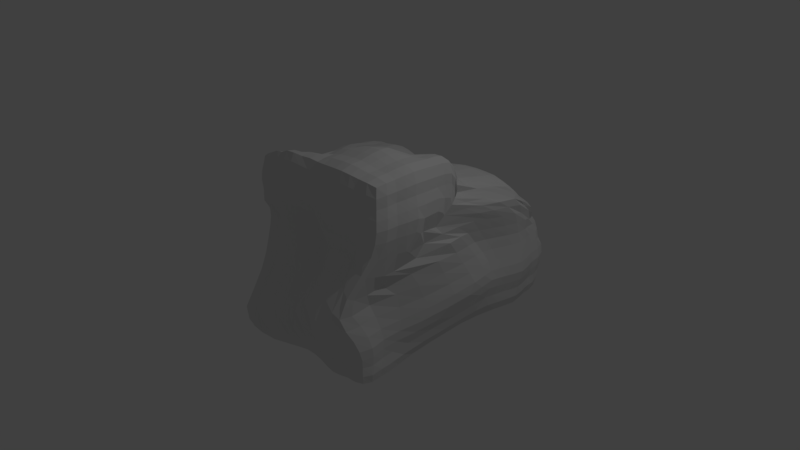 # Source: piedra3.blend  (saved by Blender 2.79.0; exported with 4.5.12 LTS)
import bpy
from mathutils import Matrix  # noqa: F401  (used for matrix-valued properties, if any)

bpy.ops.wm.read_factory_settings(use_empty=True)
scene = bpy.context.scene
scene.name = 'Scene'

# ---- collections
col_collection_1 = bpy.data.collections.new('Collection 1'); scene.collection.children.link(col_collection_1)

# ---- materials (node trees are filled in below, after node groups)
mat_material = bpy.data.materials.new('Material')
mat_material.alpha_threshold = 0.0
mat_material.use_transparent_shadow = False
mat_material.roughness = 0.5
mat_material.line_color = (0.0, 0.0, 0.0, 1.0)

# ---- material node trees

# ---- world
world_world = bpy.data.worlds.new('World'); scene.world = world_world
world_world.color = (0.05088, 0.05088, 0.05088)
world_world.use_sun_shadow = False
world_world.sun_shadow_jitter_overblur = 0.0
world_world.cycles.sampling_method = 'MANUAL'

# ---- cameras
cam_camera = bpy.data.cameras.new('Camera')
cam_camera.clip_end = 100.0
cam_camera.lens = 35.0
cam_camera.sensor_width = 32.0
cam_camera.sensor_height = 18.0
cam_camera.ortho_scale = 7.314
cam_camera.dof.focus_distance = 0.0
cam_camera.dof.aperture_fstop = 128.0

# ---- lights
light_lamp = bpy.data.lights.new('Lamp', 'POINT')
light_lamp.transmission_factor = 0.0
light_lamp.cutoff_distance = 30.0
light_lamp.energy = 100.0
light_lamp.shadow_buffer_clip_start = 1.001
light_lamp.shadow_soft_size = 0.1
light_lamp.shadow_maximum_resolution = 0.006
light_lamp.use_absolute_resolution = True

# ---- meshes
me_cube = bpy.data.meshes.new('Cube')
me_cube.from_pydata([(1.219, 1.886, -0.6889), (1.0, -1.0, -1.0), (-1.021, -1.228, -0.9215), (-0.7811, 1.886, -0.6889), (1.157, 1.151, 1.059), (1.135, -0.8708, 1.561), (-0.8125, -0.8843, 1.394), (-1.0, 1.0, 1.0), (1.103, 0.584, -0.7971), (0.2189, 1.886, -0.6889), (1.215, 1.826, 0.2905), (-0.005786, -1.052, -0.9828), (0.995, -1.206, 0.261), (-0.9568, 0.5042, -0.827), (-0.8647, -0.8766, 0.5362), (-0.8204, 1.741, 0.2598), (1.135, 0.1292, 1.561), (2.384e-07, 1.0, 1.0), (0.1345, -0.8708, 1.561), (-1.0, 1.788e-07, 1.0), (0.1265, 1.577, 0.2017), (-1.0, 2.384e-07, 0.0), (0.1345, -0.8708, 0.5614), (1.196, 0.6806, 0.3791), (0.1421, -0.1101, 1.15), (0.0001834, 0.4294, -0.8545), (0.9748, -0.3902, -1.023), (-0.2811, 1.943, -0.7451), (1.294, 1.54, 0.6756), (-0.5155, -1.195, -1.01), (1.191, -0.927, 1.061), (-0.8373, 1.386, -0.7451), (-0.9206, -0.9344, 1.033), (-1.022, 1.194, 0.5485), (1.191, -0.3708, 1.618), (-0.5, 1.056, 1.056), (-0.3591, -0.9259, 1.572), (-1.056, 0.5, 1.056), (1.275, 1.386, -0.7451), (0.7189, 1.943, -0.7451), (1.275, 1.943, -0.1889), (0.5, -1.056, -1.056), (1.048, -1.086, -0.4868), (-1.068, -0.504, -1.046), (-0.9259, -0.9541, 0.005753), (-0.8373, 1.943, -0.1889), (1.168, 0.3183, 1.251), (0.5844, 1.133, 1.086), (0.6345, -0.927, 1.618), (-1.027, -0.5907, 1.115), (-0.3514, 1.776, 0.2351), (0.6467, 1.673, 0.2002), (0.02247, 1.154, 0.5182), (0.2189, 1.99, -0.1889), (-1.168, 0.6936, 0.06247), (-0.9895, -0.646, 0.1441), (-1.144, 0.1433, -0.4534), (-1.104, 2.379e-07, 0.5), (-0.3655, -0.9744, 0.5614), (0.5929, -1.091, 0.4265), (-0.02422, -1.25, -0.2182), (0.1345, -0.9744, 1.061), (1.103, -0.3178, 0.2824), (1.32, 1.364, 0.3185), (1.322, 0.8865, -0.1889), (1.223, 0.06567, 0.991), (0.1472, -0.3963, 1.609), (0.0004869, 0.5004, 1.104), (0.697, 0.1343, 1.507), (-0.5025, -0.02258, 1.111), (-0.467, 0.4658, -0.9441), (0.467, 0.2688, -1.014), (0.2189, 1.386, -0.7925), (-0.01008, -0.4868, -1.1), (0.5297, -0.5368, -1.172), (0.7511, 1.427, -0.8622), (-0.3134, 1.427, -0.8622), (-0.5402, 0.5323, 1.173), (0.6438, 0.4297, 1.292), (0.6747, -0.4031, 1.735), (1.326, 0.946, 0.8789), (1.392, 1.419, -0.2291), (1.15, -0.1466, -0.4106), (0.6668, -1.044, 1.102), (0.5216, -1.269, -0.5086), (-0.4558, -1.15, -0.1108), (-1.068, -0.6544, 0.6676), (-1.158, -0.7219, -0.4505), (-1.007, 0.9966, -0.3747), (0.7511, 2.06, -0.2291), (0.847, 1.484, 0.6608), (-0.5306, 1.237, 0.5619), (-0.3134, 2.06, -0.2291), (-1.176, 0.5359, 0.5413), (-0.3977, -1.044, 1.102), (1.308, -0.4031, 1.102), (-0.2758, -0.4707, 1.36), (-0.535, -0.5366, -1.172), (1.01, -0.7262, -1.021), (-0.5311, 1.915, -0.717), (1.247, 1.342, 0.8671), (-0.7744, -1.248, -0.9555), (1.163, -0.8989, 1.311), (-0.8092, 1.636, -0.717), (-0.8881, -0.9033, 1.272), (-1.028, 1.028, 0.75), (1.163, -0.6208, 1.59), (-0.75, 1.028, 1.028), (-0.5936, -0.9027, 1.496), (-1.028, 0.75, 1.028), (1.231, 1.092, -0.7328), (0.4689, 1.915, -0.717), (1.242, 1.88, 0.04919), (0.2499, -1.029, -1.028), (0.9885, -1.229, -0.1712), (-1.115, -0.1115, -0.9854), (-0.8924, -0.9049, 0.2849), (-0.8092, 1.915, 0.06106), (1.178, 0.2862, 1.477), (0.2809, 1.056, 1.039), (0.3845, -0.8989, 1.59), (-1.029, -0.2598, 1.031), (-0.573, 1.783, 0.2563), (0.3769, 1.617, 0.1977), (0.01094, 1.062, 0.7539), (0.2086, 1.898, 0.04695), (-0.9704, 1.294, 0.1883), (-1.06, -0.3194, 0.02295), (-1.051, 0.3677, -0.6254), (-1.052, 2.382e-07, 0.25), (-0.6155, -0.9226, 0.5614), (0.3232, -0.9964, 0.4505), (-0.02837, -1.29, -0.67), (0.1345, -0.9226, 0.8114), (0.9865, -0.9013, 0.1814), (1.257, 1.013, 0.352), (1.259, 0.8454, -0.4534), (1.205, 0.3503, 0.6993), (0.1341, -0.624, 1.588), (0.04479, 0.2309, 1.093), (0.8842, 0.1282, 1.59), (-0.2311, -0.09847, 1.106), (-0.7185, 0.4792, -0.8879), (0.1903, 0.2608, -0.9663), (0.2189, 1.636, -0.7407), (-0.08785, -0.1341, -1.017), (1.019, 0.1088, -0.907), (-0.03113, 1.915, -0.717), (1.251, 1.675, 0.48), (-0.2603, -1.121, -0.9975), (1.133, -0.9606, 0.7442), (-0.826, 1.091, -0.7333), (-0.8989, -0.9337, 0.7545), (-0.9242, 1.466, 0.4036), (1.163, -0.1208, 1.59), (-0.25, 1.028, 1.028), (-0.1163, -0.8977, 1.567), (-1.028, 0.25, 1.028), (1.247, 1.636, -0.717), (0.9689, 1.915, -0.717), (1.247, 1.915, -0.4389), (0.75, -1.028, -1.028), (1.027, -1.027, -0.7497), (-1.042, -0.8758, -0.9865), (-0.9669, -1.143, -0.448), (-0.8092, 1.915, -0.4389), (1.127, 0.8062, 1.131), (0.903, 1.168, 1.083), (0.8845, -0.8989, 1.59), (-0.7604, -0.7426, 1.278), (-0.1009, 1.637, 0.2056), (0.9917, 1.748, 0.2478), (0.05692, 1.321, 0.3441), (0.2189, 1.938, -0.4389), (-1.079, 0.2855, 0.0107), (-0.8379, -0.7342, 0.3887), (-1.064, 0.01625, -0.2451), (-1.052, 2.084e-07, 0.75), (-0.1155, -0.9226, 0.5614), (0.8, -1.105, 0.3904), (0.1042, -0.9669, 0.2526), (0.1345, -0.9226, 1.311), (1.219, 0.3298, 0.3689), (1.268, 1.602, 0.2994), (1.268, 0.8643, 0.0684), (1.186, 0.1292, 1.311), (0.2048, -0.2718, 1.394), (1.354e-07, 0.75, 1.052), (0.48, 0.01095, 1.323), (-0.75, 8.246e-08, 1.052), (-0.2055, 0.4898, -0.8837), (0.8081, 0.42, -0.9066), (0.1736, 1.029, -0.7794), (-0.0005408, -0.7549, -1.05), (0.266, -0.5199, -1.138), (0.7528, -0.4657, -1.098), (0.493, -0.2259, -1.125), (0.5161, -0.7982, -1.115), (0.485, 1.407, -0.8273), (1.013, 1.407, -0.8036), (0.735, 1.685, -0.8036), (0.6452, 0.9491, -0.902), (-0.5754, 1.407, -0.8036), (-0.04727, 1.407, -0.8273), (-0.2973, 1.685, -0.8036), (-0.3168, 1.104, -0.8461), (-0.5201, 0.2661, 1.138), (-0.5201, 0.7942, 1.115), (-0.2701, 0.5161, 1.138), (-0.7982, 0.5161, 1.115), (0.7953, 0.3016, 1.453), (0.6025, 0.84, 1.156), (0.9893, 0.3883, 1.316), (0.2988, 0.474, 1.177), (0.6546, -0.6651, 1.676), (0.653, -0.1596, 1.667), (0.9327, -0.387, 1.676), (0.4046, -0.387, 1.7), (1.248, 0.4213, 0.9365), (1.331, 1.366, 0.764), (1.34, 1.249, 0.6321), (1.207, 0.5524, 1.054), (1.357, 1.153, -0.209), (1.334, 1.681, -0.209), (1.334, 1.403, -0.4871), (1.357, 1.403, 0.04098), (1.04, -0.6982, -0.4898), (1.311, 0.5082, -0.2493), (1.033, -0.2936, -0.7268), (1.136, -0.1372, -0.09401), (0.4007, -1.009, 1.082), (0.9288, -0.9855, 1.082), (0.6507, -1.009, 0.8315), (0.6507, -0.9855, 1.36), (0.1968, -1.394, -0.4036), (0.7853, -1.195, -0.4936), (0.515, -1.125, -0.7949), (0.4865, -1.36, -0.1218), (-0.6702, -1.002, 0.01107), (-0.2174, -1.157, -0.1126), (-0.552, -1.358, -0.6184), (-0.3816, -1.009, 0.2913), (-1.143, -0.3053, 0.533), (-0.8819, -0.7736, 0.8973), (-1.018, -0.6185, 0.4008), (-1.036, -0.6568, 0.9141), (-1.157, -0.2834, -0.5024), (-0.9416, -0.8661, -0.1933), (-1.129, -0.6436, -0.756), (-1.054, -0.6727, -0.1432), (-0.9788, 1.482, -0.2802), (-1.066, 0.6296, -0.3934), (-0.9177, 1.263, -0.5353), (-1.179, 0.7973, -0.1768), (0.485, 2.025, -0.209), (1.013, 2.001, -0.209), (0.7242, 1.98, 0.02528), (0.735, 2.001, -0.4871), (0.4437, 1.317, 0.5891), (1.109, 1.552, 0.6836), (0.7179, 1.299, 0.8705), (0.7707, 1.541, 0.4191), (-0.7642, 1.227, 0.5595), (-0.2463, 1.188, 0.5378), (-0.5161, 1.115, 0.7982), (-0.4577, 1.484, 0.3899), (-0.5754, 2.001, -0.209), (-0.04727, 2.025, -0.209), (-0.3098, 1.981, 0.02552), (-0.2973, 2.001, -0.4871), (-1.133, 0.8432, 0.5358), (-1.138, 0.2661, 0.5201), (-1.188, 0.5875, 0.2918), (-1.115, 0.5161, 0.7982), (-0.6597, -0.9855, 1.082), (-0.1316, -1.009, 1.082), (-0.3816, -1.009, 0.8315), (-0.3816, -0.9855, 1.36), (1.249, -0.6651, 1.082), (1.261, -0.1555, 1.051), (1.221, -0.5057, 0.6954), (1.249, -0.387, 1.36), (-0.2773, -0.7587, 1.482), (-0.4309, -0.29, 1.214), (-0.02881, -0.428, 1.495), (-0.7015, -0.5876, 1.215), (-0.801, -0.5229, -1.109), (-0.2733, -0.5107, -1.136), (-0.5913, -0.1682, -1.108), (-0.5225, -0.8554, -1.096), (-0.2605, -0.7956, -1.076), (-0.3398, -0.141, -1.059), (-0.8558, -0.1429, -1.048), (-0.7733, -0.2764, 1.091), (-0.0243, -0.3007, 1.314), (-0.0944, -0.7052, 1.525), (1.218, -0.1289, 1.336), (1.14, -0.1499, 0.6382), (1.164, -0.7403, 0.6985), (-0.1235, -0.9541, 1.336), (-0.1235, -0.9659, 0.8215), (-0.6487, -0.9753, 0.7895), (-1.083, 0.2581, 0.7741), (-1.1, 0.2644, 0.2619), (-1.075, 1.048, 0.3539), (-0.0392, 1.97, -0.463), (-0.05002, 1.939, 0.03605), (-0.5532, 1.97, 0.05102), (-0.1703, 1.369, 0.3571), (-0.2581, 1.083, 0.7741), (-0.7721, 1.071, 0.7741), (1.032, 1.646, 0.4635), (1.035, 1.355, 0.8829), (0.3594, 1.176, 0.8104), (0.991, 1.958, -0.463), (0.9812, 1.928, 0.03651), (0.4664, 1.939, 0.03614), (-1.105, 0.3391, -0.2331), (-0.9257, 0.9421, -0.5346), (-0.8768, 1.522, -0.5104), (-0.8699, -0.768, 0.1179), (-1.023, -1.022, -0.6245), (-1.152, -0.1777, -0.7446), (-0.8471, -0.7661, 1.134), (-0.8392, -0.7431, 0.6268), (-1.1, -0.3006, 0.2741), (-0.1346, -0.9812, 0.2716), (-0.3077, -1.373, -0.64), (-0.7609, -1.222, -0.4835), (0.7234, -1.371, -0.1354), (0.7721, -1.071, -0.7741), (0.2452, -1.199, -0.7359), (0.9067, -0.9422, 1.336), (0.8961, -0.9727, 0.7906), (0.3929, -0.9703, 0.796), (1.282, 0.515, 0.04231), (1.189, 0.379, -0.5531), (1.024, -0.7097, -0.7553), (1.302, 1.659, 0.05102), (1.29, 1.659, -0.463), (1.302, 1.145, -0.463), (1.258, 1.115, 0.9664), (1.296, 1.572, 0.5518), (1.277, 0.8132, 0.6806), (0.4277, -0.212, 1.543), (0.9086, -0.1289, 1.645), (0.9086, -0.6429, 1.633), (0.2954, 0.8043, 1.096), (0.9029, 0.8191, 1.157), (0.9507, 0.3015, 1.519), (-0.7741, 0.7721, 1.071), (-0.26, 0.7721, 1.083), (-0.2609, 0.25, 1.098), (-0.05693, 1.098, -0.8015), (-0.0392, 1.661, -0.7722), (-0.5532, 1.661, -0.7603), (0.9345, 0.9775, -0.8322), (0.991, 1.661, -0.7603), (0.4769, 1.661, -0.7722), (0.7695, -0.7707, -1.07), (0.744, -0.05522, -1.015), (0.2102, -0.1972, -1.076), (0.2581, -0.7741, -1.083), (0.3932, 0.9519, -0.854), (-0.5713, 1.097, -0.7897), (-0.7741, 0.2581, 1.083), (0.4615, 0.271, 1.238), (0.3946, -0.6429, 1.645), (1.224, 0.2767, 1.212), (1.314, 1.143, 0.05139), (0.9799, -0.7661, -0.1748), (0.3926, -0.9541, 1.336), (0.2317, -1.205, 0.0483), (-0.6376, -0.9541, 0.3014), (-1.088, -0.2985, 0.7875), (-1.101, -0.3136, -0.2417), (-0.9437, 1.469, -0.01696), (0.4769, 1.97, -0.463), (0.3235, 1.349, 0.3491), (-0.6719, 1.497, 0.4053), (-0.5532, 1.958, -0.463), (-1.071, 0.7721, 0.7741), (-0.6404, -0.9458, 1.311), (1.206, -0.6429, 1.336), (-0.5288, -0.7714, 1.376), (-0.7846, -0.8859, -1.034), (1.023, -0.8757, -1.023), (-0.6583, 1.91, -0.7126), (1.222, 1.248, 0.9629), (-0.9014, -1.241, -0.9518), (1.158, -0.8945, 1.439), (-0.8048, 1.764, -0.7126), (-0.8685, -0.8976, 1.348), (-1.024, 1.024, 0.8772), (1.158, -0.748, 1.585), (-0.8772, 1.024, 1.024), (-0.6827, -0.8861, 1.454), (-1.024, 0.8772, 1.024), (1.156, 0.8349, -0.7632), (0.3447, 1.897, -0.6995), (1.227, 1.863, 0.1736), (0.1239, -1.027, -1.005), (0.9649, -1.297, 0.01403), (-1.059, 0.171, -0.9123), (-0.8752, -0.8871, 0.4103), (-0.8017, 1.858, 0.1714), (1.143, 0.2362, 1.543), (0.1345, 1.019, 1.014), (0.2603, -0.8814, 1.572), (-1.011, -0.1258, 1.011), (-0.6996, 1.784, 0.2592), (0.2522, 1.59, 0.1993), (0.002089, 1.047, 0.8796), (0.1766, 1.756, 0.1319), (-0.8945, 1.561, 0.2386), (-1.021, -0.137, 0.003587), (-1.015, 0.4626, -0.7207), (-1.02, 2.363e-07, 0.1262), (-0.7443, -0.9154, 0.5614), (0.2488, -0.9038, 0.5336), (-0.01511, -1.18, -0.834), (0.1345, -0.891, 0.6876), (1.001, -1.113, 0.2083), (1.22, 0.8405, 0.368), (1.212, 0.7282, -0.6239), (1.201, 0.5449, 0.5502), (0.134, -0.7528, 1.582), (0.1032, 0.07925, 1.115), (1.013, 0.1292, 1.606), (-0.05483, -0.116, 1.12), (-0.8403, 0.4938, -0.8754), (0.07732, 0.3324, -0.91), (0.2189, 1.765, -0.7335), (-0.07917, 0.1133, -0.9429), (0.9752, -0.1604, -0.9768), (-0.1553, 1.932, -0.7347), (1.296, 1.621, 0.5812), (-0.385, -1.143, -1.014), (1.171, -0.9336, 0.9069), (-0.8269, 1.261, -0.7347), (-0.91, -0.9236, 0.9076), (-0.9776, 1.326, 0.4723), (1.18, -0.245, 1.607), (-0.3742, 1.046, 1.046), (-0.2418, -0.9226, 1.58), (-1.046, 0.3742, 1.046), (1.265, 1.512, -0.7351), (0.8448, 1.933, -0.7351), (1.265, 1.933, -0.3148), (0.6259, -1.046, -1.046), (1.044, -1.044, -0.6247), (-1.053, -0.6883, -1.026), (-0.941, -1.024, -0.2002), (-0.8273, 1.933, -0.3148), (1.108, 0.5367, 1.178), (0.7462, 1.156, 1.089), (0.7604, -0.917, 1.608), (-0.8814, -0.6853, 1.192), (-0.2323, 1.677, 0.208), (0.8167, 1.701, 0.2185), (0.03075, 1.221, 0.4218), (0.2189, 1.97, -0.3152), (-1.149, 0.4599, 0.02596), (-0.8485, -0.7043, 0.2668), (-1.121, 0.05817, -0.3559), (-1.084, 2.312e-07, 0.6263), (-0.2393, -0.9543, 0.5614), (0.7095, -1.075, 0.4282), (0.05021, -1.087, 0.04086), (0.1345, -0.9548, 1.188), (1.195, 0.04616, 0.35), (1.303, 1.512, 0.3114), (1.302, 0.8865, -0.06274), (1.209, 0.1128, 1.159), (0.1765, -0.3127, 1.518), (8.907e-08, 0.6263, 1.084), (0.5965, 0.07444, 1.425), (-0.6263, -0.00023, 1.084), (-0.335, 0.4783, -0.9195), (0.6451, 0.3237, -0.9733), (0.2024, 1.214, -0.7888), (1.646e-08, -0.6263, -1.084), (0.1294, -0.5045, -1.115), (0.6469, -0.5072, -1.143), (0.4836, 0.01105, -1.068), (0.5244, -0.6704, -1.149), (0.3525, 1.397, -0.8053), (0.8834, 1.417, -0.8385), (0.7278, 1.818, -0.7934), (0.7242, 1.238, -0.8696), (-0.7107, 1.398, -0.7937), (-0.1795, 1.417, -0.8508), (-0.2901, 1.818, -0.7934), (-0.3055, 1.291, -0.851), (-0.5101, 0.1337, 1.116), (-0.5303, 0.6645, 1.15), (-0.1356, 0.5081, 1.116), (-0.6704, 0.5244, 1.149), (0.7482, 0.2279, 1.492), (0.5914, 0.6199, 1.213), (1.097, 0.3557, 1.305), (0.462, 0.4444, 1.237), (0.6456, -0.8004, 1.666), (0.6648, -0.2692, 1.723), (1.066, -0.3798, 1.666), (0.5388, -0.3952, 1.723), (1.19, 0.129, 0.9241), (1.332, 1.229, 0.8367), (1.326, 1.316, 0.4728), (1.26, 0.7304, 0.9711), (1.335, 1.02, -0.199), (1.368, 1.551, -0.2192), (1.323, 1.395, -0.6205), (1.381, 1.411, -0.09325), (1.077, -0.9092, -0.4963), (1.248, 0.2082, -0.3205), (1.012, -0.3453, -0.8806), (1.168, -0.08554, -0.2508), (0.2682, -0.9872, 1.071), (0.7991, -1.02, 1.092), (0.6317, -1.009, 0.6631), (0.6589, -1.02, 1.232), (0.06221, -1.348, -0.3126), (0.6554, -1.232, -0.5031), (0.509, -1.104, -0.9315), (0.499, -1.344, -0.3403), (-0.8055, -0.992, 0.02019), (-0.3209, -1.134, -0.09726), (-0.5422, -1.356, -0.8444), (-0.4015, -1.049, 0.125), (-1.116, -0.1341, 0.5102), (-0.9131, -0.7389, 0.7779), (-0.9927, -0.6325, 0.2778), (-1.05, -0.6604, 0.7998), (-1.166, -0.06555, -0.4892), (-1.006, -0.8381, -0.3342), (-1.113, -0.5683, -0.9105), (-1.108, -0.6955, -0.2943), (-0.9031, 1.766, -0.2179), (-1.033, 0.8294, -0.378), (-0.8927, 1.355, -0.6344), (-1.1, 0.8882, -0.278), (0.3525, 2.003, -0.199), (0.8834, 2.036, -0.2192), (0.687, 1.841, 0.1185), (0.7432, 2.036, -0.3594), (0.2271, 1.224, 0.5511), (0.9957, 1.529, 0.675), (0.6454, 1.229, 0.9805), (0.8475, 1.529, 0.5446), (-0.8904, 1.237, 0.5579), (-0.3902, 1.22, 0.5505), (-0.5089, 1.104, 0.9316), (-0.5012, 1.348, 0.4686), (-0.7107, 1.991, -0.2), (-0.1795, 2.048, -0.2193), (-0.3188, 1.912, 0.1432), (-0.3055, 2.036, -0.3594), (-1.099, 1.026, 0.544), (-1.162, 0.3984, 0.5303), (-1.179, 0.6407, 0.1775), (-1.149, 0.5244, 0.6704), (-0.7951, -0.9756, 1.073), (-0.2639, -1.033, 1.092), (-0.3735, -0.9871, 0.6971), (-0.3898, -1.02, 1.232), (1.239, -0.8005, 1.073), (1.287, -0.286, 1.061), (1.11, -0.603, 0.4275), (1.284, -0.3952, 1.232), (-0.3346, -0.8322, 1.56), (-0.3458, -0.3707, 1.286), (0.04867, -0.414, 1.559), (-0.4859, -0.5211, 1.284), (-0.939, -0.511, -1.098), (-0.4031, -0.5241, -1.16), (-0.5656, 0.1118, -1.035), (-0.5262, -0.6867, -1.144), (0.9996, -0.5648, -1.028), (-0.407, 1.933, -0.7351), (1.259, 1.43, 0.7662), (-0.6465, -1.231, -0.985), (1.181, -0.917, 1.187), (-0.8273, 1.512, -0.7351), (-0.9108, -0.9242, 1.159), (-1.038, 1.083, 0.6387), (1.181, -0.4967, 1.608), (-0.6259, 1.046, 1.046), (-0.474, -0.9187, 1.519), (-1.046, 0.6259, 1.046), (1.265, 1.261, -0.7347), (0.5931, 1.932, -0.7347), (1.265, 1.932, -0.06313), (0.3742, -1.046, -1.046), (1.022, -1.144, -0.3326), (-1.094, -0.3106, -1.026), (-0.9097, -0.9227, 0.1596), (-0.8269, 1.932, -0.06313), (1.219, 0.2899, 1.372), (0.4311, 1.098, 1.066), (0.5087, -0.9166, 1.607), (-1.052, -0.4301, 1.064), (-0.4503, 1.811, 0.2548), (0.5012, 1.643, 0.1957), (0.02547, 1.107, 0.6354), (0.2189, 1.97, -0.06274), (-1.084, 0.9941, 0.1246), (-1.087, -0.5229, 0.05885), (-1.109, 0.2558, -0.5408), (-1.083, 2.46e-07, 0.3738), (-0.4918, -0.9548, 0.5614), (0.4566, -1.078, 0.4269), (-0.05857, -1.347, -0.4746), (0.1345, -0.9543, 0.9352), (0.9868, -0.6674, 0.2095), (1.295, 1.191, 0.3341), (1.303, 0.8865, -0.3152), (1.153, 0.02839, 0.7912), (0.1341, -0.5003, 1.619), (0.006886, 0.371, 1.09), (0.7784, 0.1337, 1.565), (-0.3746, -0.06342, 1.109), (-0.6003, 0.4673, -0.9243), (0.3101, 0.2502, -1.002), (0.2189, 1.513, -0.7729), (-0.04237, -0.3182, -1.067), (1.07, 0.363, -0.842), (0.09308, 1.897, -0.6995), (1.217, 1.752, 0.387), (-0.1347, -1.09, -0.9841), (1.07, -1.056, 0.5245), (-0.8731, 0.8281, -0.7659), (-0.8694, -0.8796, 0.642), (-0.8678, 1.609, 0.3354), (1.145, 0.003384, 1.572), (-0.1258, 1.011, 1.011), (0.008752, -0.8814, 1.572), (-1.011, 0.1258, 1.011), (1.243, 1.764, -0.7126), (1.096, 1.91, -0.7126), (1.243, 1.91, -0.5661), (0.8772, -1.024, -1.024), (1.024, -1.024, -0.8772), (-1.043, -1.054, -0.9653), (-1.012, -1.257, -0.7095), (-0.8048, 1.91, -0.5661), (1.165, 1.011, 1.097), (1.034, 1.167, 1.08), (1.012, -0.8945, 1.585), (-0.7728, -0.8043, 1.353), (0.01973, 1.608, 0.2064), (1.106, 1.818, 0.2731), (0.0883, 1.44, 0.2728), (0.2189, 1.931, -0.5678), (-1.024, 0.131, 0.001438), (-0.8836, -0.7912, 0.4776), (-1.02, 5.733e-05, -0.1262), (-1.045, 2.057e-07, 0.8789), (0.008355, -0.891, 0.5614), (0.9036, -1.177, 0.3165), (0.1242, -0.9057, 0.4069), (0.1345, -0.9154, 1.44), (1.214, 0.538, 0.3846), (1.255, 1.727, 0.2976), (1.228, 0.791, 0.2164), (1.179, 0.1292, 1.44), (0.1921, -0.2467, 1.253), (1.854e-07, 0.8789, 1.045), (0.3292, -0.06027, 1.228), (-0.8789, 1.366e-07, 1.045), (-0.09149, 0.4865, -0.8536), (0.9512, 0.5013, -0.8712), (0.1004, 0.7579, -0.8012), (-0.002174, -0.8984, -1.038), (0.3984, -0.5303, -1.162), (0.8695, -0.4322, -1.081), (0.5109, -0.3866, -1.157), (0.509, -0.9315, -1.104), (0.6173, 1.417, -0.8508), (1.148, 1.398, -0.7937), (0.7432, 1.557, -0.8383), (0.541, 0.6014, -0.9569), (-0.4456, 1.417, -0.8385), (0.08519, 1.397, -0.8053), (-0.3055, 1.557, -0.8383), (-0.3743, 0.8188, -0.8783), (-0.5303, 0.3984, 1.162), (-0.5111, 0.9296, 1.105), (-0.4043, 0.5244, 1.162), (-0.9315, 0.509, 1.104), (0.7771, 0.3546, 1.382), (0.5963, 1.007, 1.135), (0.837, 0.4114, 1.319), (0.1493, 0.5027, 1.129), (0.6648, -0.5354, 1.711), (0.6834, -0.04545, 1.574), (0.805, -0.3952, 1.711), (0.269, -0.3862, 1.652), (1.29, 0.6736, 0.9098), (1.308, 1.467, 0.7055), (1.334, 1.112, 0.7643), (1.157, 0.3735, 1.132), (1.381, 1.285, -0.2193), (1.324, 1.816, -0.2), (1.368, 1.411, -0.3594), (1.335, 1.395, 0.1754), (1.06, -0.46, -0.4654), (1.322, 0.7088, -0.2146), (1.096, -0.22, -0.5699), (1.127, -0.2066, 0.09147), (0.5329, -1.033, 1.092), (1.064, -0.9757, 1.073), (0.6589, -1.033, 0.9657), (0.6435, -0.9753, 1.493), (0.3746, -1.348, -0.4667), (0.9228, -1.166, -0.491), (0.5196, -1.192, -0.6562), (0.541, -1.251, 0.1469), (-0.5648, -1.066, -0.03449), (-0.1248, -1.224, -0.1808), (-0.5103, -1.256, -0.364), (-0.3735, -0.9871, 0.4258), (-1.161, -0.5101, 0.5767), (-0.9343, -0.8433, 0.9812), (-1.036, -0.6291, 0.5404), (-1.047, -0.6239, 1.021), (-1.175, -0.515, -0.4918), (-0.9519, -0.8905, -0.07724), (-1.167, -0.7051, -0.6086), (-1.014, -0.6612, 0.002804), (-1.071, 1.178, -0.3525), (-1.107, 0.3925, -0.4219), (-0.9595, 1.145, -0.4508), (-1.171, 0.7603, -0.05289), (0.6173, 2.048, -0.2193), (1.148, 1.991, -0.2), (0.7433, 2.048, -0.09325), (0.7278, 1.991, -0.6205), (0.6583, 1.41, 0.627), (1.212, 1.565, 0.6809), (0.7817, 1.39, 0.7646), (0.699, 1.591, 0.3057), (-0.6441, 1.243, 0.5629), (-0.1156, 1.155, 0.5241), (-0.5271, 1.153, 0.6716), (-0.4049, 1.633, 0.3157), (-0.4456, 2.036, -0.2192), (0.08519, 2.003, -0.199), (-0.3055, 2.048, -0.09325), (-0.2901, 1.991, -0.6205), (-1.164, 0.6834, 0.536), (-1.116, 0.1337, 0.5101), (-1.184, 0.5533, 0.413), (-1.104, 0.509, 0.9315), (-0.53, -1.02, 1.092), (0.0008595, -0.9872, 1.071), (-0.3899, -1.033, 0.9657), (-0.375, -0.9751, 1.469), (1.284, -0.5354, 1.092), (1.24, -0.0226, 1.042), (1.285, -0.4156, 0.9323), (1.239, -0.3798, 1.493), (-0.296, -0.65, 1.414), (-0.4895, -0.1758, 1.149), (-0.1223, -0.4376, 1.421), (-0.8966, -0.6007, 1.168), (-0.6692, -0.5283, -1.147), (-0.1437, -0.497, -1.112), (-0.554, -0.3655, -1.15), (-0.5189, -1.021, -1.075), (-0.3899, -0.8186, -1.094), (-0.1314, -0.7771, -1.058), (-0.2613, -0.6489, -1.116), (-0.256, -0.9513, -1.059), (-0.4646, -0.1527, -1.089), (-0.2176, -0.132, -1.031), (-0.3047, 0.1436, -0.9779), (-0.3, -0.3382, -1.107), (-0.9905, -0.1214, -1.034), (-0.7251, -0.1539, -1.083), (-0.819, 0.1361, -0.9757), (-0.8228, -0.3387, -1.089), (-0.7502, -0.4287, 1.149), (-0.7612, -0.1296, 1.063), (-0.6255, -0.2736, 1.138), (-0.9061, -0.261, 1.077), (-5.129e-05, -0.3662, 1.421), (-0.1333, -0.2204, 1.196), (0.1024, -0.2906, 1.351), (-0.2108, -0.2968, 1.268), (-0.1073, -0.7884, 1.589), (-0.06664, -0.5151, 1.503), (0.008107, -0.6316, 1.541), (-0.1609, -0.7189, 1.498), (1.239, -0.2572, 1.349), (1.198, -0.0004803, 1.323), (1.251, -0.1321, 1.21), (1.209, -0.1216, 1.466), (1.197, -0.4335, 0.6418), (1.183, 0.1121, 0.688), (1.225, 0.2056, 0.546), (1.194, -0.2182, 0.833), (1.153, -0.8691, 0.6916), (1.194, -0.617, 0.6977), (1.073, -0.8573, 0.4336), (1.228, -0.6737, 0.9198), (-0.2519, -0.9749, 1.349), (0.004888, -0.934, 1.323), (-0.1267, -0.9874, 1.21), (-0.1163, -0.9449, 1.466), (-0.2516, -0.9934, 0.8256), (0.004705, -0.9393, 0.8174), (-0.1205, -0.9392, 0.6923), (-0.1267, -0.9935, 0.9505), (-0.7807, -0.9663, 0.7814), (-0.5107, -0.9914, 0.8002), (-0.6282, -0.9321, 0.6684), (-0.6497, -0.9748, 0.9508), (-1.104, 0.3864, 0.7872), (-1.063, 0.1296, 0.7612), (-1.117, 0.2612, 0.6483), (-1.074, 0.2508, 0.905), (-1.147, 0.418, 0.2738), (-1.068, 0.1298, 0.256), (-1.084, 0.2758, 0.1371), (-1.123, 0.2612, 0.3891), (-1.007, 1.289, 0.3856), (-1.153, 0.8079, 0.3175), (-1.02, 1.177, 0.2738), (-1.118, 0.93, 0.4381), (-0.1675, 1.99, -0.4761), (0.08922, 1.95, -0.4501), (-0.04235, 2.003, -0.3372), (-0.03193, 1.96, -0.5939), (-0.1785, 1.965, 0.03133), (0.07854, 1.914, 0.04063), (-0.07171, 1.804, 0.1274), (-0.04233, 2.009, -0.07804), (-0.6851, 1.961, 0.0592), (-0.4265, 2.003, 0.04688), (-0.552, 1.907, 0.1656), (-0.5653, 1.99, -0.0783), (-0.3272, 1.429, 0.371), (-0.05621, 1.34, 0.3516), (-0.2099, 1.271, 0.4418), (-0.1388, 1.494, 0.2809), (-0.3864, 1.104, 0.7872), (-0.1296, 1.063, 0.7612), (-0.2508, 1.074, 0.905), (-0.2603, 1.118, 0.6487), (-0.9037, 1.068, 0.7676), (-0.6451, 1.098, 0.7872), (-0.7665, 1.068, 0.9047), (-0.7792, 1.119, 0.6553), (0.9245, 1.603, 0.4426), (1.135, 1.682, 0.4691), (1.103, 1.616, 0.5784), (1.004, 1.703, 0.3592), (0.8933, 1.336, 0.8798), (1.147, 1.362, 0.8791), (0.9838, 1.272, 0.9844), (1.064, 1.446, 0.7797), (0.1796, 1.109, 0.7791), (0.5397, 1.244, 0.8421), (0.311, 1.129, 0.9265), (0.4044, 1.247, 0.6996), (0.864, 1.985, -0.4761), (1.123, 1.955, -0.4565), (1.003, 1.985, -0.337), (0.9854, 1.954, -0.5936), (0.8539, 1.96, 0.03168), (1.113, 1.92, 0.0448), (0.9412, 1.798, 0.1271), (1.003, 1.99, -0.0783), (0.3383, 1.914, 0.04067), (0.5943, 1.965, 0.0315), (0.4313, 1.798, 0.1249), (0.4801, 2.009, -0.07804), (-1.134, 0.5698, -0.2025), (-1.09, 0.1651, -0.2451), (-1.099, 0.4572, -0.3215), (-1.104, 0.3051, -0.1156), (-0.9106, 1.13, -0.5257), (-0.9737, 0.68, -0.5703), (-0.8845, 1.046, -0.6263), (-0.9996, 0.7938, -0.4621), (-0.8657, 1.743, -0.4735), (-0.9042, 1.39, -0.5254), (-0.8558, 1.615, -0.6069), (-0.9561, 1.479, -0.4057), (-0.8928, -0.7394, -0.01339), (-0.9108, -0.8188, 0.2214), (-0.8973, -0.7963, -0.02404), (-0.8539, -0.7501, 0.2552), (-1.111, -0.8654, -0.7055), (-1.001, -1.102, -0.5424), (-1.088, -0.9895, -0.8271), (-0.9761, -0.9556, -0.4039), (-1.127, 0.07479, -0.695), (-1.126, -0.4194, -0.7631), (-1.156, -0.1243, -0.8661), (-1.159, -0.2318, -0.6252), (-0.8732, -0.7295, 1.023), (-0.8891, -0.8143, 1.225), (-0.8798, -0.7787, 1.024), (-0.8181, -0.7599, 1.217), (-0.861, -0.6879, 0.5147), (-0.8896, -0.8356, 0.6991), (-0.8363, -0.7255, 0.5113), (-0.8936, -0.7906, 0.7568), (-1.069, -0.132, 0.2567), (-1.121, -0.4942, 0.3099), (-1.075, -0.3181, 0.1517), (-1.127, -0.3029, 0.4029), (-0.2516, -0.9934, 0.2973), (-0.006052, -0.9534, 0.2763), (-0.1569, -1.04, 0.1127), (-0.1205, -0.9392, 0.4306), (-0.4222, -1.37, -0.6414), (-0.1746, -1.352, -0.6534), (-0.2738, -1.28, -0.8367), (-0.286, -1.305, -0.385), (-0.8608, -1.189, -0.4665), (-0.6805, -1.309, -0.5451), (-0.8028, -1.34, -0.756), (-0.7027, -1.078, -0.211), (0.6073, -1.379, -0.1212), (0.864, -1.351, -0.152), (0.7625, -1.299, -0.325), (0.7364, -1.28, 0.1151), (0.6451, -1.098, -0.7872), (0.9037, -1.068, -0.7676), (0.7665, -1.068, -0.9047), (0.7828, -1.111, -0.6438), (0.1096, -1.243, -0.7017), (0.3805, -1.157, -0.7696), (0.2466, -1.112, -0.8924), (0.2362, -1.324, -0.5784), (0.7796, -0.969, 1.349), (1.038, -0.9389, 1.329), (0.9187, -0.9689, 1.209), (0.901, -0.9388, 1.466), (0.7799, -0.9874, 0.8256), (1.029, -0.9643, 0.7822), (0.8636, -0.9956, 0.6241), (0.9187, -0.9748, 0.9508), (0.2518, -0.9537, 0.7884), (0.5207, -0.9934, 0.8256), (0.3846, -0.9748, 0.6294), (0.3935, -0.997, 0.9248), (1.228, 0.2073, -0.01379), (1.285, 0.7326, 0.06301), (1.321, 0.5711, -0.09595), (1.244, 0.4265, 0.1982), (1.103, 0.03814, -0.6434), (1.244, 0.6584, -0.4853), (1.125, 0.2653, -0.7276), (1.244, 0.4232, -0.4102), (1.053, -0.8833, -0.7614), (1.014, -0.5324, -0.7531), (1.04, -0.7303, -0.8938), (1.033, -0.6993, -0.6224), (1.335, 1.532, 0.04688), (1.293, 1.79, 0.0592), (1.323, 1.671, -0.0783), (1.282, 1.647, 0.1804), (1.317, 1.532, -0.4761), (1.287, 1.79, -0.4565), (1.287, 1.653, -0.5936), (1.317, 1.671, -0.337), (1.271, 0.9746, -0.4647), (1.323, 1.273, -0.4761), (1.28, 1.093, -0.6096), (1.335, 1.148, -0.3372), (1.224, 0.8647, 1.013), (1.295, 1.25, 0.9094), (1.311, 1.255, 0.875), (1.209, 0.9585, 1.047), (1.312, 1.404, 0.5791), (1.299, 1.634, 0.5102), (1.278, 1.599, 0.4258), (1.3, 1.472, 0.6576), (1.24, 0.5952, 0.7063), (1.315, 1.033, 0.6546), (1.262, 0.9147, 0.5168), (1.281, 0.6386, 0.8176), (0.3971, -0.278, 1.653), (0.4682, -0.1506, 1.408), (0.5356, -0.1666, 1.619), (0.3021, -0.2466, 1.478), (0.9217, -0.2572, 1.665), (0.8952, -0.001061, 1.601), (1.04, -0.1216, 1.635), (0.7828, -0.1313, 1.655), (0.9021, -0.7746, 1.63), (0.9217, -0.5159, 1.66), (1.039, -0.6373, 1.629), (0.7826, -0.655, 1.659), (0.2952, 0.6524, 1.136), (0.2817, 0.9313, 1.085), (0.449, 0.8282, 1.13), (0.1421, 0.7706, 1.067), (0.8811, 0.5547, 1.213), (0.9185, 1.027, 1.129), (1.018, 0.8098, 1.158), (0.7606, 0.8284, 1.163), (0.9054, 0.2374, 1.576), (1.019, 0.3446, 1.431), (1.071, 0.3011, 1.528), (0.8741, 0.3039, 1.505), (-0.7872, 0.6451, 1.098), (-0.7676, 0.9037, 1.068), (-0.648, 0.7842, 1.098), (-0.9047, 0.7665, 1.068), (-0.2642, 0.6453, 1.117), (-0.2519, 0.904, 1.074), (-0.1306, 0.7602, 1.063), (-0.3894, 0.7842, 1.104), (-0.2532, 0.08352, 1.09), (-0.2642, 0.3862, 1.123), (-0.1226, 0.232, 1.084), (-0.3891, 0.2612, 1.123), (-0.186, 1.099, -0.8298), (0.07222, 1.096, -0.7741), (-0.04233, 1.276, -0.8116), (-0.1164, 0.8257, -0.8262), (-0.1675, 1.674, -0.793), (0.08922, 1.648, -0.7521), (-0.03193, 1.791, -0.7629), (-0.04235, 1.535, -0.8055), (-0.6849, 1.654, -0.757), (-0.4262, 1.674, -0.7871), (-0.5476, 1.791, -0.7569), (-0.5653, 1.534, -0.787), (0.7775, 0.9493, -0.878), (1.097, 1.05, -0.7943), (0.9856, 1.227, -0.8102), (0.8757, 0.7047, -0.863), (0.864, 1.674, -0.7871), (1.123, 1.654, -0.757), (0.9854, 1.791, -0.7569), (1.003, 1.534, -0.787), (0.3485, 1.648, -0.7521), (0.6053, 1.674, -0.793), (0.4697, 1.791, -0.7629), (0.4801, 1.535, -0.8055), (0.6451, -0.7872, -1.098), (0.8957, -0.7571, -1.065), (0.7668, -0.6252, -1.091), (0.7665, -0.9047, -1.068), (0.6134, -0.1527, -1.08), (0.88, 0.02383, -0.982), (0.786, 0.1755, -0.9582), (0.7252, -0.2821, -1.071), (0.05926, -0.1634, -1.041), (0.3538, -0.218, -1.109), (0.1773, -0.001494, -1.028), (0.246, -0.3691, -1.117), (0.1296, -0.7612, -1.063), (0.3864, -0.7872, -1.104), (0.2612, -0.6483, -1.117), (0.2508, -0.905, -1.074), (0.2684, 0.9551, -0.8248), (0.5176, 0.9482, -0.8844), (0.4624, 1.227, -0.829), (0.2865, 0.6087, -0.9049), (-0.7032, 1.089, -0.7806), (-0.4454, 1.099, -0.8238), (-0.5653, 1.276, -0.793), (-0.6282, 0.8202, -0.8231), (-0.7612, 0.1296, 1.063), (-0.7872, 0.3864, 1.104), (-0.6483, 0.2612, 1.117), (-0.905, 0.2508, 1.074), (0.5143, 0.1681, 1.272), (0.3667, 0.358, 1.21), (0.6671, 0.2855, 1.354), (0.2331, 0.2582, 1.142), (0.3864, -0.7748, 1.636), (0.3987, -0.5162, 1.678), (0.5239, -0.655, 1.665), (0.2652, -0.631, 1.625), (1.196, 0.2385, 1.292), (1.202, 0.2841, 1.095), (1.227, 0.2152, 1.047), (1.215, 0.2773, 1.35), (1.286, 1.006, 0.05852), (1.341, 1.273, 0.04689), (1.342, 1.148, -0.07804), (1.283, 1.101, 0.1936), (1.003, -1.021, -0.1707), (1.042, -0.4467, -0.1451), (1.018, -0.7236, -0.3422), (0.9442, -0.828, 0.0005097), (0.2642, -0.934, 1.323), (0.5209, -0.9749, 1.349), (0.3958, -0.9874, 1.21), (0.3853, -0.9449, 1.466), (0.1717, -1.08, 0.1496), (0.3341, -1.305, -0.06056), (0.1841, -1.345, -0.1944), (0.2919, -1.071, 0.2743), (-0.7695, -0.9451, 0.3096), (-0.5108, -0.9874, 0.2972), (-0.6497, -0.9748, 0.1721), (-0.6257, -0.934, 0.4308), (-1.063, -0.1305, 0.7615), (-1.114, -0.5069, 0.8295), (-1.121, -0.3053, 0.6629), (-1.077, -0.2742, 0.9127), (-1.072, -0.131, -0.2531), (-1.135, -0.5256, -0.2155), (-1.129, -0.3034, -0.3739), (-1.076, -0.3196, -0.1095), (-0.8715, 1.743, 0.04228), (-1.075, 1.135, -0.09632), (-0.9686, 1.473, -0.1495), (-0.94, 1.415, 0.09726), (0.3485, 1.95, -0.4501), (0.6053, 1.99, -0.4761), (0.4801, 2.003, -0.3372), (0.4697, 1.96, -0.5939), (0.18, 1.318, 0.3431), (0.5451, 1.451, 0.3832), (0.4072, 1.342, 0.4707), (0.3361, 1.462, 0.2682), (-0.7919, 1.516, 0.407), (-0.553, 1.515, 0.4037), (-0.7206, 1.356, 0.4777), (-0.6225, 1.642, 0.3336), (-0.6849, 1.955, -0.4565), (-0.4262, 1.985, -0.4761), (-0.5653, 1.985, -0.337), (-0.5476, 1.954, -0.5936), (-1.068, 0.9037, 0.7676), (-1.098, 0.6451, 0.7872), (-1.102, 0.7894, 0.6496), (-1.068, 0.7665, 0.9047), (-0.7723, -0.9424, 1.304), (-0.5105, -0.969, 1.349), (-0.6497, -0.9689, 1.209), (-0.6275, -0.9374, 1.427), (1.203, -0.7746, 1.329), (1.233, -0.5159, 1.349), (1.233, -0.655, 1.209), (1.203, -0.6373, 1.466), (-0.5638, -0.829, 1.461), (-0.5751, -0.7124, 1.29), (-0.3844, -0.7594, 1.419), (-0.6291, -0.7525, 1.337), (-0.9159, -0.8765, -1.032), (-0.6548, -0.8743, -1.069), (-0.7898, -0.6983, -1.081), (-0.7839, -1.061, -1.016), (-0.6529, -1.048, -1.049), (-0.6592, -0.6937, -1.118), (-0.9249, -0.6903, -1.075), (-0.74, -0.6973, 1.248), (-0.4315, -0.6917, 1.338), (-0.423, -0.8218, 1.5), (1.226, -0.5096, 1.482), (1.264, -0.5262, 1.221), (1.226, -0.7901, 1.202), (-0.5072, -0.9631, 1.457), (-0.5209, -0.9999, 1.221), (-0.7848, -0.9623, 1.202), (-1.091, 0.6387, 0.9208), (-1.129, 0.6556, 0.6599), (-1.096, 0.9342, 0.6452), (-0.4199, 1.978, -0.6098), (-0.4365, 2.016, -0.3488), (-0.7004, 1.978, -0.3293), (-0.4999, 1.667, 0.3328), (-0.6031, 1.37, 0.4773), (-0.8441, 1.372, 0.4786), (0.4716, 1.492, 0.2707), (0.6327, 1.444, 0.5085), (0.1863, 1.245, 0.4344), (0.5979, 1.98, -0.6097), (0.6109, 2.025, -0.3489), (0.3501, 1.982, -0.3258), (-1.065, 1.093, 0.02381), (-1.104, 1.13, -0.2339), (-0.8924, 1.756, -0.08739), (-1.106, -0.529, -0.07734), (-1.162, -0.5199, -0.354), (-1.12, -0.1045, -0.3727), (-1.104, -0.4686, 0.9506), (-1.147, -0.519, 0.7063), (-1.096, -0.1324, 0.6373), (-0.5009, -0.9666, 0.4288), (-0.5341, -1.022, 0.1351), (-0.7847, -0.9651, 0.1807), (0.3873, -1.185, 0.1708), (0.3276, -1.38, -0.2811), (0.1099, -1.215, -0.06757), (0.5136, -0.9648, 1.482), (0.5266, -1.009, 1.221), (0.2657, -0.9668, 1.198), (1.035, -0.4938, 0.04546), (1.058, -0.4401, -0.318), (1.048, -0.9486, -0.34), (1.316, 1.255, 0.1824), (1.367, 1.278, -0.0853), (1.317, 1.018, -0.07085), (1.248, 0.2718, 1.234), (1.234, 0.4449, 1.005), (1.215, 0.202, 1.135), (0.2672, -0.5062, 1.657), (0.531, -0.5264, 1.7), (0.5152, -0.7901, 1.656), (0.1691, 0.3665, 1.131), (0.5888, 0.3575, 1.304), (0.6577, 0.208, 1.381), (-0.9208, 0.3791, 1.094), (-0.66, 0.3921, 1.138), (-0.6369, 0.1312, 1.096), (-0.5065, 0.8154, -0.8581), (-0.4367, 1.283, -0.8277), (-0.7004, 1.267, -0.7832), (0.4063, 0.5983, -0.9392), (0.5923, 1.232, -0.8553), (0.3332, 1.221, -0.8041), (0.3791, -0.9208, -1.094), (0.3921, -0.66, -1.138), (0.1312, -0.6369, -1.096), (0.387, -0.3899, -1.146), (0.3301, 0.001586, -1.055), (0.02954, 0.04583, -0.9845), (0.8501, -0.2269, -1.046), (0.9256, 0.2623, -0.9218), (0.6405, 0.0616, -1.03), (0.8985, -0.8995, -1.06), (0.8897, -0.6015, -1.08), (0.6515, -0.6548, -1.128), (0.6109, 1.546, -0.8273), (0.5979, 1.807, -0.7829), (0.345, 1.776, -0.744), (1.138, 1.527, -0.7804), (1.117, 1.786, -0.7491), (0.8576, 1.807, -0.7803), (1.026, 0.7961, -0.8218), (1.13, 1.227, -0.7971), (0.856, 1.232, -0.8458), (-0.4365, 1.546, -0.818), (-0.4199, 1.807, -0.7803), (-0.6796, 1.786, -0.7491), (0.08769, 1.523, -0.7849), (0.09274, 1.776, -0.744), (-0.1602, 1.807, -0.7829), (0.009326, 0.8265, -0.7958), (0.0876, 1.268, -0.7873), (-0.1731, 1.283, -0.8371), (-0.3964, 0.3919, 1.148), (-0.1329, 0.3798, 1.098), (-0.08957, 0.06933, 1.092), (-0.3807, 0.9192, 1.094), (-0.1266, 0.8892, 1.055), (-0.1327, 0.6354, 1.096), (-0.8995, 0.8985, 1.06), (-0.6403, 0.9193, 1.091), (-0.6599, 0.6554, 1.129), (0.9098, 0.3481, 1.423), (1.133, 0.3281, 1.43), (1.022, 0.2364, 1.587), (0.7612, 1.025, 1.137), (1.048, 1.023, 1.124), (0.9975, 0.539, 1.211), (0.1345, 0.8964, 1.058), (0.4374, 0.9711, 1.115), (0.4432, 0.6396, 1.18), (0.7944, -0.5262, 1.691), (1.055, -0.5096, 1.653), (1.034, -0.7693, 1.622), (0.7835, -0.0247, 1.603), (1.024, 0.003042, 1.617), (1.055, -0.2499, 1.655), (0.3423, -0.2091, 1.335), (0.5818, -0.104, 1.51), (0.5303, -0.2665, 1.683), (1.315, 0.8642, 0.792), (1.301, 1.12, 0.4923), (1.225, 0.7189, 0.538), (1.315, 1.574, 0.6133), (1.259, 1.652, 0.3949), (1.312, 1.495, 0.4526), (1.248, 1.134, 1.003), (1.305, 1.36, 0.8081), (1.274, 1.04, 0.9301), (1.357, 1.279, -0.3489), (1.313, 1.266, -0.6097), (1.241, 0.9249, -0.6099), (1.31, 1.806, -0.3293), (1.279, 1.785, -0.5885), (1.31, 1.525, -0.6098), (1.274, 1.776, 0.1844), (1.313, 1.806, -0.06962), (1.358, 1.542, -0.08543), (1.036, -0.4932, -0.6095), (1.026, -0.5531, -0.895), (1.055, -0.8922, -0.8977), (1.296, 0.7053, -0.3437), (1.183, 0.5346, -0.6595), (1.053, -0.05262, -0.8122), (1.246, 0.6546, 0.2162), (1.317, 0.7552, -0.07085), (1.268, 0.2744, -0.1606), (0.5265, -1.019, 0.9578), (0.5045, -0.9903, 0.6615), (0.2507, -0.9231, 0.6617), (1.054, -0.9651, 0.9421), (0.9789, -1.037, 0.5633), (0.7597, -0.9872, 0.6617), (1.033, -0.931, 1.461), (1.054, -0.9623, 1.202), (0.7899, -0.9999, 1.221), (0.3789, -1.257, -0.6209), (0.3782, -1.101, -0.9184), (0.1175, -1.132, -0.8642), (0.9186, -1.098, -0.6382), (0.8985, -1.06, -0.8995), (0.6387, -1.091, -0.9208), (0.8531, -1.317, 0.06538), (0.8997, -1.255, -0.3264), (0.6331, -1.341, -0.3297), (-0.6189, -1.167, -0.2705), (-0.688, -1.374, -0.8027), (-0.9106, -1.309, -0.7446), (-0.1799, -1.347, -0.4324), (-0.1464, -1.237, -0.8294), (-0.402, -1.3, -0.8527), (0.006018, -0.9097, 0.4324), (-0.05063, -1.055, 0.06222), (-0.2688, -1.035, 0.1338), (-1.144, -0.5027, 0.4454), (-1.096, -0.5153, 0.19), (-1.04, -0.1367, 0.1317), (-0.9281, -0.8367, 0.8494), (-0.8789, -0.787, 0.5911), (-0.8562, -0.6954, 0.3936), (-0.8549, -0.8179, 1.302), (-0.9269, -0.8352, 1.112), (-0.8896, -0.7345, 0.9123), (-1.15, -0.4783, -0.63), (-1.133, -0.3459, -0.9006), (-1.108, 0.1436, -0.8009), (-0.974, -0.9894, -0.2964), (-1.056, -1.155, -0.7857), (-1.107, -0.777, -0.8751), (-0.8942, -0.8018, 0.3506), (-0.9281, -0.8367, 0.08803), (-0.9429, -0.7777, -0.1657), (-0.9578, 1.263, -0.4455), (-0.8794, 1.485, -0.6237), (-0.8478, 1.747, -0.6018), (-1.048, 0.5408, -0.4958), (-0.9288, 0.7856, -0.6601), (-0.8824, 1.225, -0.6238), (-1.046, 0.1382, -0.1261), (-1.118, 0.2542, -0.3412), (-1.074, 0.646, -0.3066), (0.6108, 2.035, -0.0853), (0.5568, 1.824, 0.1217), (0.3048, 1.771, 0.1278), (1.138, 1.981, -0.06962), (1.113, 1.85, 0.1535), (0.8171, 1.827, 0.1239), (1.117, 1.947, -0.5885), (1.138, 1.978, -0.3293), (0.8743, 2.016, -0.3488), (0.5995, 1.328, 0.7343), (0.4777, 1.184, 0.9562), (0.1511, 1.078, 0.8986), (1.172, 1.457, 0.7766), (1.11, 1.271, 0.9813), (0.8219, 1.259, 0.9865), (1.116, 1.76, 0.3765), (1.21, 1.638, 0.5792), (0.9853, 1.585, 0.5637), (-0.6547, 1.141, 0.6639), (-0.6387, 1.091, 0.9209), (-0.8985, 1.06, 0.8995), (-0.1309, 1.096, 0.637), (-0.1261, 1.055, 0.8897), (-0.3791, 1.094, 0.9208), (-0.01971, 1.467, 0.2793), (-0.08824, 1.235, 0.4301), (-0.3631, 1.316, 0.4546), (-0.4367, 2.025, -0.08543), (-0.4275, 1.939, 0.1631), (-0.6805, 1.902, 0.1704), (0.0876, 1.985, -0.07085), (0.05212, 1.775, 0.1294), (-0.1962, 1.831, 0.1245), (0.09274, 1.942, -0.5786), (0.08769, 1.982, -0.3258), (-0.1732, 2.025, -0.3489), (-1.174, 0.7276, 0.4192), (-1.118, 0.9047, 0.2229), (-0.947, 1.431, 0.3154), (-1.098, 0.1313, 0.3819), (-1.039, 0.1292, 0.1292), (-1.144, 0.4412, 0.1511), (-1.055, 0.1261, 0.8897), (-1.096, 0.1312, 0.6369), (-1.138, 0.3921, 0.66), (-0.5237, -1.012, 0.9321), (-0.5039, -0.9672, 0.6704), (-0.7572, -0.9245, 0.6657), (0.003263, -0.9692, 0.9433), (0.006018, -0.9097, 0.6905), (-0.2459, -0.969, 0.6942), (0.008406, -0.926, 1.451), (0.003354, -0.9668, 1.198), (-0.2575, -1.009, 1.221), (1.263, -0.5461, 0.9254), (1.103, -0.7504, 0.4235), (1.071, -0.9973, 0.4552), (1.181, -0.1056, 0.823), (1.217, 0.3919, 0.5611), (1.119, -0.2554, 0.4766), (1.19, 0.003042, 1.451), (1.231, -0.002014, 1.198), (1.273, -0.2629, 1.221), (-0.1678, -0.5709, 1.461), (0.01932, -0.5088, 1.568), (0.007332, -0.7763, 1.588), (-0.3148, -0.1997, 1.176), (0.03831, -0.2431, 1.214), (0.08304, -0.3523, 1.473), (-0.8897, -0.1261, 1.055), (-0.6377, -0.1443, 1.101), (-0.5677, -0.3874, 1.204), (-0.6897, -0.3516, -1.125), (-0.6952, 0.1237, -1.012), (-0.9421, 0.1584, -0.9614), (-0.1748, -0.3249, -1.081), (-0.1879, 0.1451, -0.9489), (-0.4338, 0.1292, -1.012), (-0.1303, -0.9276, -1.043), (-0.1312, -0.6369, -1.096), (-0.3926, -0.6645, -1.137), (-0.3853, -0.977, -1.075), (-0.4262, -0.3514, -1.135), (-0.9635, -0.3225, -1.077), (-0.9209, -0.432, 1.116), (-0.1307, -0.3708, 1.36), (-0.2137, -0.823, 1.568), (1.228, -0.2499, 1.482), (1.271, -0.3319, 0.8794), (1.219, -0.8087, 0.9112), (-0.2445, -0.9648, 1.482), (-0.2574, -1.019, 0.9578), (-0.7847, -0.9651, 0.9421), (-1.094, 0.3791, 0.9208), (-1.155, 0.4003, 0.3989), (-1.063, 1.147, 0.4594), (-0.1602, 1.98, -0.6097), (-0.1731, 2.035, -0.0853), (-0.7004, 1.981, -0.06962), (-0.2864, 1.55, 0.2906), (-0.393, 1.141, 0.6608), (-0.9097, 1.122, 0.6513), (0.8976, 1.646, 0.332), (0.9401, 1.428, 0.7752), (0.2095, 1.168, 0.665), (0.8576, 1.978, -0.6098), (0.8744, 2.025, -0.08543), (0.3501, 1.985, -0.07085), (-1.163, 0.504, -0.09406), (-0.9716, 0.9921, -0.4485), (-0.8898, 1.756, -0.3471), (-0.8678, -0.7215, 0.1293), (-1.069, -0.8791, -0.5236), (-1.16, 0.002011, -0.5949), (-0.8768, -0.7088, 1.118), (-0.8791, -0.7169, 0.651), (-1.099, -0.1322, 0.3822), (-0.2459, -0.969, 0.4286), (-0.3854, -1.277, -0.3727), (-0.8261, -1.06, -0.1995), (0.6452, -1.25, 0.1485), (0.654, -1.142, -0.6558), (0.07643, -1.362, -0.5298), (0.7733, -0.9622, 1.482), (0.7901, -1.01, 0.9579), (0.2658, -0.9692, 0.9433), (1.204, 0.1312, 0.1601), (1.175, 0.1023, -0.4907), (1.068, -0.888, -0.6309), (1.315, 1.522, 0.1784), (1.348, 1.542, -0.3488), (1.315, 1.018, -0.3258), (1.18, 0.6886, 1.092), (1.339, 1.341, 0.7186), (1.227, 0.3948, 0.8334), (0.2783, -0.2849, 1.597), (0.7945, -0.2629, 1.7), (0.7749, -0.7901, 1.653), (0.1439, 0.645, 1.1), (0.743, 0.5812, 1.221), (0.8166, 0.2321, 1.552), (-0.9208, 0.6387, 1.091), (-0.3965, 0.6556, 1.139), (-0.3835, 0.1174, 1.103), (-0.2443, 0.8218, -0.8581), (-0.1732, 1.546, -0.8273), (-0.7004, 1.527, -0.7804), (0.7021, 0.6361, -0.9219), (0.8743, 1.546, -0.818), (0.3501, 1.523, -0.7849), (0.6387, -0.9208, -1.091), (0.6167, -0.3447, -1.123), (0.1014, -0.3428, -1.087), (0.1259, -0.8916, -1.054), (0.1669, 0.6407, -0.8637), (-0.7548, 0.8218, -0.8133), (-0.8897, 0.1261, 1.055), (0.3169, 0.1246, 1.179), (0.2612, -0.7601, 1.617), (1.188, 0.2364, 1.422), (1.25, 0.9439, 0.2055), (0.9809, -1.128, -0.004369), (0.2607, -0.926, 1.451), (0.2295, -0.9539, 0.3692), (-0.7547, -0.9263, 0.4348), (-1.055, -0.1261, 0.8897), (-1.04, -0.1367, -0.1263), (-0.8674, 1.684, 0.1518), (0.345, 1.942, -0.5786), (0.2111, 1.443, 0.2699), (-0.7431, 1.654, 0.3366), (-0.6796, 1.947, -0.5885), (-1.06, 0.8985, 0.8995), (-0.7542, -0.931, 1.375), (1.195, -0.7693, 1.461), (-0.6427, -0.8077, 1.417), (-0.9159, -1.056, -1.008)], [], [(1537, 389, 2, 643), (1536, 649, 6, 396), (1535, 394, 5, 390), (1534, 396, 6, 392), (1533, 397, 7, 393), (1532, 387, 3, 645), (1531, 410, 15, 633), (1530, 411, 20, 652), (1529, 399, 9, 653), (1528, 414, 15, 405), (1527, 415, 21, 656), (1526, 409, 19, 657), (1525, 418, 14, 404), (1524, 419, 22, 660), (1523, 408, 18, 661), (1522, 422, 12, 402), (1521, 423, 23, 664), (1520, 406, 16, 665), (1519, 426, 18, 408), (1518, 427, 24, 668), (1517, 637, 19, 669), (1516, 430, 13, 631), (1515, 431, 25, 672), (1514, 401, 11, 673), (1513, 482, 73, 625), (1512, 483, 74, 676), (1511, 449, 41, 677), (1510, 486, 72, 624), (1509, 487, 75, 680), (1508, 479, 71, 681), (1507, 490, 31, 583), (1506, 491, 76, 684), (1505, 478, 70, 685), (1504, 494, 69, 621), (1503, 495, 77, 688), (1502, 589, 37, 689), (1501, 498, 68, 620), (1500, 499, 78, 692), (1499, 475, 67, 693), (1498, 502, 48, 456), (1497, 503, 79, 696), (1496, 474, 66, 697), (1495, 506, 65, 617), (1494, 507, 80, 700), (1493, 454, 46, 701), (1492, 510, 64, 616), (1491, 511, 81, 704), (1490, 471, 63, 705), (1489, 514, 42, 450), (1488, 515, 82, 708), (1487, 470, 62, 709), (1486, 518, 61, 613), (1485, 519, 83, 712), (1484, 456, 48, 713), (1483, 522, 60, 612), (1482, 523, 84, 716), (1481, 467, 59, 717), (1480, 526, 44, 452), (1479, 527, 85, 720), (1478, 466, 58, 721), (1477, 530, 57, 609), (1476, 531, 86, 724), (1475, 457, 49, 725), (1474, 534, 56, 608), (1473, 535, 87, 728), (1472, 463, 55, 729), (1471, 538, 45, 453), (1470, 539, 88, 732), (1469, 462, 54, 733), (1468, 542, 53, 605), (1467, 543, 89, 736), (1466, 447, 39, 737), (1465, 546, 52, 604), (1464, 547, 90, 740), (1463, 459, 51, 741), (1462, 550, 33, 585), (1461, 551, 91, 744), (1460, 458, 50, 745), (1459, 554, 45, 597), (1458, 555, 92, 748), (1457, 435, 27, 749), (1456, 558, 33, 441), (1455, 559, 93, 752), (1454, 445, 37, 753), (1453, 562, 32, 440), (1452, 563, 94, 756), (1451, 444, 36, 757), (1450, 566, 30, 438), (1449, 567, 95, 760), (1448, 442, 34, 761), (1447, 570, 36, 444), (1446, 571, 96, 764), (1445, 601, 49, 765), (1444, 574, 43, 595), (1443, 575, 97, 768), (1442, 437, 29, 769), (1441, 770, 289, 577), (1440, 771, 290, 772), (1439, 629, 149, 773), (1438, 774, 288, 576), (1437, 775, 291, 776), (1436, 767, 287, 777), (1435, 778, 115, 403), (1434, 779, 292, 780), (1433, 766, 286, 781), (1432, 782, 285, 573), (1431, 783, 293, 784), (1430, 409, 121, 785), (1429, 786, 284, 572), (1428, 787, 294, 788), (1427, 763, 283, 789), (1426, 790, 156, 636), (1425, 791, 295, 792), (1424, 762, 282, 793), (1423, 794, 281, 569), (1422, 795, 296, 796), (1421, 634, 154, 797), (1420, 798, 280, 568), (1419, 799, 297, 800), (1418, 759, 279, 801), (1417, 802, 150, 630), (1416, 803, 298, 804), (1415, 758, 278, 805), (1414, 806, 277, 565), (1413, 807, 299, 808), (1412, 636, 156, 809), (1411, 810, 276, 564), (1410, 811, 300, 812), (1409, 755, 275, 813), (1408, 814, 152, 632), (1407, 815, 301, 816), (1406, 754, 274, 817), (1405, 818, 273, 561), (1404, 819, 302, 820), (1403, 637, 157, 821), (1402, 822, 272, 560), (1401, 823, 303, 824), (1400, 751, 271, 825), (1399, 826, 153, 633), (1398, 827, 304, 828), (1397, 750, 270, 829), (1396, 830, 269, 557), (1395, 831, 305, 832), (1394, 627, 147, 833), (1393, 834, 268, 556), (1392, 835, 306, 836), (1391, 747, 267, 837), (1390, 838, 117, 405), (1389, 839, 307, 840), (1388, 746, 266, 841), (1387, 842, 265, 553), (1386, 843, 308, 844), (1385, 650, 170, 845), (1384, 846, 264, 552), (1383, 847, 309, 848), (1382, 743, 263, 849), (1381, 850, 105, 393), (1380, 851, 310, 852), (1379, 742, 262, 853), (1378, 854, 261, 549), (1377, 855, 311, 856), (1376, 651, 171, 857), (1375, 858, 260, 548), (1374, 859, 312, 860), (1373, 739, 259, 861), (1372, 862, 124, 412), (1371, 863, 313, 864), (1370, 738, 258, 865), (1369, 866, 257, 545), (1368, 867, 314, 868), (1367, 639, 159, 869), (1366, 870, 256, 544), (1365, 871, 315, 872), (1364, 735, 255, 873), (1363, 874, 125, 413), (1362, 875, 316, 876), (1361, 734, 254, 877), (1360, 878, 253, 541), (1359, 879, 317, 880), (1358, 654, 174, 881), (1357, 882, 252, 540), (1356, 883, 318, 884), (1355, 731, 251, 885), (1354, 886, 165, 645), (1353, 887, 319, 888), (1352, 730, 250, 889), (1351, 890, 249, 537), (1350, 891, 320, 892), (1349, 655, 175, 893), (1348, 894, 248, 536), (1347, 895, 321, 896), (1346, 727, 247, 897), (1345, 898, 128, 416), (1344, 899, 322, 900), (1343, 726, 246, 901), (1342, 902, 245, 533), (1341, 903, 323, 904), (1340, 649, 169, 905), (1339, 906, 244, 532), (1338, 907, 324, 908), (1337, 723, 243, 909), (1336, 910, 129, 417), (1335, 911, 325, 912), (1334, 722, 242, 913), (1333, 914, 241, 529), (1332, 915, 326, 916), (1331, 658, 178, 917), (1330, 918, 240, 528), (1329, 919, 327, 920), (1328, 719, 239, 921), (1327, 922, 164, 644), (1326, 923, 328, 924), (1325, 718, 238, 925), (1324, 926, 237, 525), (1323, 927, 329, 928), (1322, 659, 179, 929), (1321, 930, 236, 524), (1320, 931, 330, 932), (1319, 715, 235, 933), (1318, 934, 132, 420), (1317, 935, 331, 936), (1316, 714, 234, 937), (1315, 938, 233, 521), (1314, 939, 332, 940), (1313, 648, 168, 941), (1312, 942, 232, 520), (1311, 943, 333, 944), (1310, 711, 231, 945), (1309, 946, 133, 421), (1308, 947, 334, 948), (1307, 710, 230, 949), (1306, 950, 229, 517), (1305, 951, 335, 952), (1304, 662, 182, 953), (1303, 954, 228, 516), (1302, 955, 336, 956), (1301, 707, 227, 957), (1300, 958, 162, 642), (1299, 959, 337, 960), (1298, 706, 226, 961), (1297, 962, 225, 513), (1296, 963, 338, 964), (1295, 663, 183, 965), (1294, 966, 224, 512), (1293, 967, 339, 968), (1292, 703, 223, 969), (1291, 970, 136, 424), (1290, 971, 340, 972), (1289, 702, 222, 973), (1288, 974, 221, 509), (1287, 975, 341, 976), (1286, 646, 166, 977), (1285, 978, 220, 508), (1284, 979, 342, 980), (1283, 699, 219, 981), (1282, 982, 137, 425), (1281, 983, 343, 984), (1280, 698, 218, 985), (1279, 986, 217, 505), (1278, 987, 344, 988), (1277, 666, 186, 989), (1276, 990, 216, 504), (1275, 991, 345, 992), (1274, 695, 215, 993), (1273, 994, 168, 648), (1272, 995, 346, 996), (1271, 694, 214, 997), (1270, 998, 213, 501), (1269, 999, 347, 1000), (1268, 667, 187, 1001), (1267, 1002, 212, 500), (1266, 1003, 348, 1004), (1265, 691, 211, 1005), (1264, 1006, 140, 428), (1263, 1007, 349, 1008), (1262, 690, 210, 1009), (1261, 1010, 209, 497), (1260, 1011, 350, 1012), (1259, 397, 109, 1013), (1258, 1014, 208, 496), (1257, 1015, 351, 1016), (1256, 687, 207, 1017), (1255, 1018, 141, 429), (1254, 1019, 352, 1020), (1253, 686, 206, 1021), (1252, 1022, 205, 493), (1251, 1023, 353, 1024), (1250, 670, 190, 1025), (1249, 1026, 204, 492), (1248, 1027, 354, 1028), (1247, 683, 203, 1029), (1246, 1030, 103, 391), (1245, 1031, 355, 1032), (1244, 682, 202, 1033), (1243, 1034, 201, 489), (1242, 1035, 356, 1036), (1241, 671, 191, 1037), (1240, 1038, 200, 488), (1239, 1039, 357, 1040), (1238, 679, 199, 1041), (1237, 1042, 144, 432), (1236, 1043, 358, 1044), (1235, 678, 198, 1045), (1234, 1046, 197, 485), (1233, 1047, 359, 1048), (1232, 641, 161, 1049), (1231, 1050, 196, 484), (1230, 1051, 360, 1052), (1229, 675, 195, 1053), (1228, 1054, 145, 433), (1227, 1055, 361, 1056), (1226, 674, 194, 1057), (1225, 1058, 193, 481), (1224, 1059, 362, 1060), (1223, 593, 113, 1061), (1222, 1062, 192, 480), (1221, 1063, 363, 1064), (1220, 623, 143, 1065), (1219, 1066, 151, 439), (1218, 1067, 364, 1068), (1217, 622, 142, 1069), (1216, 1070, 189, 477), (1215, 1071, 365, 1072), (1214, 445, 157, 1073), (1213, 1074, 188, 476), (1212, 1075, 366, 1076), (1211, 619, 139, 1077), (1210, 1078, 120, 600), (1209, 1079, 367, 1080), (1208, 618, 138, 1081), (1207, 1082, 185, 473), (1206, 1083, 368, 1084), (1205, 598, 118, 1085), (1204, 1086, 184, 472), (1203, 1087, 369, 1088), (1202, 615, 135, 1089), (1201, 1090, 114, 594), (1200, 1091, 370, 1092), (1199, 614, 134, 1093), (1198, 1094, 181, 469), (1197, 1095, 371, 1096), (1196, 600, 120, 1097), (1195, 1098, 180, 468), (1194, 1099, 372, 1100), (1193, 611, 131, 1101), (1192, 1102, 116, 596), (1191, 1103, 373, 1104), (1190, 610, 130, 1105), (1189, 1106, 177, 465), (1188, 1107, 374, 1108), (1187, 601, 121, 1109), (1186, 1110, 176, 464), (1185, 1111, 375, 1112), (1184, 607, 127, 1113), (1183, 1114, 117, 597), (1182, 1115, 376, 1116), (1181, 606, 126, 1117), (1180, 1118, 173, 461), (1179, 1119, 377, 1120), (1178, 591, 111, 1121), (1177, 1122, 172, 460), (1176, 1123, 378, 1124), (1175, 603, 123, 1125), (1174, 1126, 153, 441), (1173, 1127, 379, 1128), (1172, 602, 122, 1129), (1171, 1130, 165, 453), (1170, 1131, 380, 1132), (1169, 579, 99, 1133), (1168, 1134, 105, 585), (1167, 1135, 381, 1136), (1166, 589, 109, 1137), (1165, 1138, 104, 584), (1164, 1139, 382, 1140), (1163, 588, 108, 1141), (1162, 1142, 102, 582), (1161, 1143, 383, 1144), (1160, 586, 106, 1145), (1159, 1146, 108, 588), (1158, 1147, 384, 1148), (1157, 457, 169, 1149), (1156, 1150, 163, 451), (1155, 1151, 385, 1152), (1154, 581, 101, 1153), (1151, 1154, 1153, 385), (289, 769, 1154, 1151), (769, 29, 581, 1154), (766, 1155, 1152, 286), (97, 577, 1155, 766), (577, 289, 1151, 1155), (574, 1156, 451, 43), (286, 1152, 1156, 574), (1152, 385, 1150, 1156), (1147, 1157, 1149, 384), (285, 765, 1157, 1147), (765, 49, 457, 1157), (762, 1158, 1148, 282), (96, 573, 1158, 762), (573, 285, 1147, 1158), (570, 1159, 588, 36), (282, 1148, 1159, 570), (1148, 384, 1146, 1159), (1143, 1160, 1145, 383), (281, 761, 1160, 1143), (761, 34, 586, 1160), (758, 1161, 1144, 278), (95, 569, 1161, 758), (569, 281, 1143, 1161), (566, 1162, 582, 30), (278, 1144, 1162, 566), (1144, 383, 1142, 1162), (1139, 1163, 1141, 382), (277, 757, 1163, 1139), (757, 36, 588, 1163), (754, 1164, 1140, 274), (94, 565, 1164, 754), (565, 277, 1139, 1164), (562, 1165, 584, 32), (274, 1140, 1165, 562), (1140, 382, 1138, 1165), (1135, 1166, 1137, 381), (273, 753, 1166, 1135), (753, 37, 589, 1166), (750, 1167, 1136, 270), (93, 561, 1167, 750), (561, 273, 1135, 1167), (558, 1168, 585, 33), (270, 1136, 1168, 558), (1136, 381, 1134, 1168), (1131, 1169, 1133, 380), (269, 749, 1169, 1131), (749, 27, 579, 1169), (746, 1170, 1132, 266), (92, 557, 1170, 746), (557, 269, 1131, 1170), (554, 1171, 453, 45), (266, 1132, 1171, 554), (1132, 380, 1130, 1171), (1127, 1172, 1129, 379), (265, 745, 1172, 1127), (745, 50, 602, 1172), (742, 1173, 1128, 262), (91, 553, 1173, 742), (553, 265, 1127, 1173), (550, 1174, 441, 33), (262, 1128, 1174, 550), (1128, 379, 1126, 1174), (1123, 1175, 1125, 378), (261, 741, 1175, 1123), (741, 51, 603, 1175), (738, 1176, 1124, 258), (90, 549, 1176, 738), (549, 261, 1123, 1176), (546, 1177, 460, 52), (258, 1124, 1177, 546), (1124, 378, 1122, 1177), (1119, 1178, 1121, 377), (257, 737, 1178, 1119), (737, 39, 591, 1178), (734, 1179, 1120, 254), (89, 545, 1179, 734), (545, 257, 1119, 1179), (542, 1180, 461, 53), (254, 1120, 1180, 542), (1120, 377, 1118, 1180), (1115, 1181, 1117, 376), (253, 733, 1181, 1115), (733, 54, 606, 1181), (730, 1182, 1116, 250), (88, 541, 1182, 730), (541, 253, 1115, 1182), (538, 1183, 597, 45), (250, 1116, 1183, 538), (1116, 376, 1114, 1183), (1111, 1184, 1113, 375), (249, 729, 1184, 1111), (729, 55, 607, 1184), (726, 1185, 1112, 246), (87, 537, 1185, 726), (537, 249, 1111, 1185), (534, 1186, 464, 56), (246, 1112, 1186, 534), (1112, 375, 1110, 1186), (1107, 1187, 1109, 374), (245, 725, 1187, 1107), (725, 49, 601, 1187), (722, 1188, 1108, 242), (86, 533, 1188, 722), (533, 245, 1107, 1188), (530, 1189, 465, 57), (242, 1108, 1189, 530), (1108, 374, 1106, 1189), (1103, 1190, 1105, 373), (241, 721, 1190, 1103), (721, 58, 610, 1190), (718, 1191, 1104, 238), (85, 529, 1191, 718), (529, 241, 1103, 1191), (526, 1192, 596, 44), (238, 1104, 1192, 526), (1104, 373, 1102, 1192), (1099, 1193, 1101, 372), (237, 717, 1193, 1099), (717, 59, 611, 1193), (714, 1194, 1100, 234), (84, 525, 1194, 714), (525, 237, 1099, 1194), (522, 1195, 468, 60), (234, 1100, 1195, 522), (1100, 372, 1098, 1195), (1095, 1196, 1097, 371), (233, 713, 1196, 1095), (713, 48, 600, 1196), (710, 1197, 1096, 230), (83, 521, 1197, 710), (521, 233, 1095, 1197), (518, 1198, 469, 61), (230, 1096, 1198, 518), (1096, 371, 1094, 1198), (1091, 1199, 1093, 370), (229, 709, 1199, 1091), (709, 62, 614, 1199), (706, 1200, 1092, 226), (82, 517, 1200, 706), (517, 229, 1091, 1200), (514, 1201, 594, 42), (226, 1092, 1201, 514), (1092, 370, 1090, 1201), (1087, 1202, 1089, 369), (225, 705, 1202, 1087), (705, 63, 615, 1202), (702, 1203, 1088, 222), (81, 513, 1203, 702), (513, 225, 1087, 1203), (510, 1204, 472, 64), (222, 1088, 1204, 510), (1088, 369, 1086, 1204), (1083, 1205, 1085, 368), (221, 701, 1205, 1083), (701, 46, 598, 1205), (698, 1206, 1084, 218), (80, 509, 1206, 698), (509, 221, 1083, 1206), (506, 1207, 473, 65), (218, 1084, 1207, 506), (1084, 368, 1082, 1207), (1079, 1208, 1081, 367), (217, 697, 1208, 1079), (697, 66, 618, 1208), (694, 1209, 1080, 214), (79, 505, 1209, 694), (505, 217, 1079, 1209), (502, 1210, 600, 48), (214, 1080, 1210, 502), (1080, 367, 1078, 1210), (1075, 1211, 1077, 366), (213, 693, 1211, 1075), (693, 67, 619, 1211), (690, 1212, 1076, 210), (78, 501, 1212, 690), (501, 213, 1075, 1212), (498, 1213, 476, 68), (210, 1076, 1213, 498), (1076, 366, 1074, 1213), (1071, 1214, 1073, 365), (209, 689, 1214, 1071), (689, 37, 445, 1214), (686, 1215, 1072, 206), (77, 497, 1215, 686), (497, 209, 1071, 1215), (494, 1216, 477, 69), (206, 1072, 1216, 494), (1072, 365, 1070, 1216), (1067, 1217, 1069, 364), (205, 685, 1217, 1067), (685, 70, 622, 1217), (682, 1218, 1068, 202), (76, 493, 1218, 682), (493, 205, 1067, 1218), (490, 1219, 439, 31), (202, 1068, 1219, 490), (1068, 364, 1066, 1219), (1063, 1220, 1065, 363), (201, 681, 1220, 1063), (681, 71, 623, 1220), (678, 1221, 1064, 198), (75, 489, 1221, 678), (489, 201, 1063, 1221), (486, 1222, 480, 72), (198, 1064, 1222, 486), (1064, 363, 1062, 1222), (1059, 1223, 1061, 362), (197, 677, 1223, 1059), (677, 41, 593, 1223), (674, 1224, 1060, 194), (74, 485, 1224, 674), (485, 197, 1059, 1224), (482, 1225, 481, 73), (194, 1060, 1225, 482), (1060, 362, 1058, 1225), (1055, 1226, 1057, 361), (196, 676, 1226, 1055), (676, 74, 674, 1226), (623, 1227, 1056, 143), (71, 484, 1227, 623), (484, 196, 1055, 1227), (431, 1228, 433, 25), (143, 1056, 1228, 431), (1056, 361, 1054, 1228), (1051, 1229, 1053, 360), (146, 434, 1229, 1051), (434, 26, 675, 1229), (671, 1230, 1052, 191), (8, 626, 1230, 671), (626, 146, 1051, 1230), (479, 1231, 484, 71), (191, 1052, 1231, 479), (1052, 360, 1050, 1231), (1047, 1232, 1049, 359), (98, 386, 1232, 1047), (386, 1, 641, 1232), (675, 1233, 1048, 195), (26, 578, 1233, 675), (578, 98, 1047, 1233), (483, 1234, 485, 74), (195, 1048, 1234, 483), (1048, 359, 1046, 1234), (1043, 1235, 1045, 358), (200, 680, 1235, 1043), (680, 75, 678, 1235), (591, 1236, 1044, 111), (39, 488, 1236, 591), (488, 200, 1043, 1236), (399, 1237, 432, 9), (111, 1044, 1237, 399), (1044, 358, 1042, 1237), (1039, 1238, 1041, 357), (158, 446, 1238, 1039), (446, 38, 679, 1238), (639, 1239, 1040, 159), (0, 638, 1239, 639), (638, 158, 1039, 1239), (447, 1240, 488, 39), (159, 1040, 1240, 447), (1040, 357, 1038, 1240), (1035, 1241, 1037, 356), (110, 398, 1241, 1035), (398, 8, 671, 1241), (679, 1242, 1036, 199), (38, 590, 1242, 679), (590, 110, 1035, 1242), (487, 1243, 489, 75), (199, 1036, 1243, 487), (1036, 356, 1034, 1243), (1031, 1244, 1033, 355), (204, 684, 1244, 1031), (684, 76, 682, 1244), (579, 1245, 1032, 99), (27, 492, 1245, 579), (492, 204, 1031, 1245), (387, 1246, 391, 3), (99, 1032, 1246, 387), (1032, 355, 1030, 1246), (1027, 1247, 1029, 354), (144, 624, 1247, 1027), (624, 72, 683, 1247), (627, 1248, 1028, 147), (9, 432, 1248, 627), (432, 144, 1027, 1248), (435, 1249, 492, 27), (147, 1028, 1249, 435), (1028, 354, 1026, 1249), (1023, 1250, 1025, 353), (192, 672, 1250, 1023), (672, 25, 670, 1250), (683, 1251, 1024, 203), (72, 480, 1251, 683), (480, 192, 1023, 1251), (491, 1252, 493, 76), (203, 1024, 1252, 491), (1024, 353, 1022, 1252), (1019, 1253, 1021, 352), (208, 688, 1253, 1019), (688, 77, 686, 1253), (619, 1254, 1020, 139), (67, 496, 1254, 619), (496, 208, 1019, 1254), (427, 1255, 429, 24), (139, 1020, 1255, 427), (1020, 352, 1018, 1255), (1015, 1256, 1017, 351), (155, 443, 1256, 1015), (443, 35, 687, 1256), (667, 1257, 1016, 187), (17, 635, 1257, 667), (635, 155, 1015, 1257), (475, 1258, 496, 67), (187, 1016, 1258, 475), (1016, 351, 1014, 1258), (1011, 1259, 1013, 350), (107, 395, 1259, 1011), (395, 7, 397, 1259), (687, 1260, 1012, 207), (35, 587, 1260, 687), (587, 107, 1011, 1260), (495, 1261, 497, 77), (207, 1012, 1261, 495), (1012, 350, 1010, 1261), (1007, 1262, 1009, 349), (212, 692, 1262, 1007), (692, 78, 690, 1262), (598, 1263, 1008, 118), (46, 500, 1263, 598), (500, 212, 1007, 1263), (406, 1264, 428, 16), (118, 1008, 1264, 406), (1008, 349, 1006, 1264), (1003, 1265, 1005, 348), (167, 455, 1265, 1003), (455, 47, 691, 1265), (646, 1266, 1004, 166), (4, 647, 1266, 646), (647, 167, 1003, 1266), (454, 1267, 500, 46), (166, 1004, 1267, 454), (1004, 348, 1002, 1267), (999, 1268, 1001, 347), (119, 407, 1268, 999), (407, 17, 667, 1268), (691, 1269, 1000, 211), (47, 599, 1269, 691), (599, 119, 999, 1269), (499, 1270, 501, 78), (211, 1000, 1270, 499), (1000, 347, 998, 1270), (995, 1271, 997, 346), (216, 696, 1271, 995), (696, 79, 694, 1271), (586, 1272, 996, 106), (34, 504, 1272, 586), (504, 216, 995, 1272), (394, 1273, 648, 5), (106, 996, 1273, 394), (996, 346, 994, 1273), (991, 1274, 993, 345), (140, 620, 1274, 991), (620, 68, 695, 1274), (634, 1275, 992, 154), (16, 428, 1275, 634), (428, 140, 991, 1275), (442, 1276, 504, 34), (154, 992, 1276, 442), (992, 345, 990, 1276), (987, 1277, 989, 344), (188, 668, 1277, 987), (668, 24, 666, 1277), (695, 1278, 988, 215), (68, 476, 1278, 695), (476, 188, 987, 1278), (503, 1279, 505, 79), (215, 988, 1279, 503), (988, 344, 986, 1279), (983, 1280, 985, 343), (220, 700, 1280, 983), (700, 80, 698, 1280), (615, 1281, 984, 135), (63, 508, 1281, 615), (508, 220, 983, 1281), (423, 1282, 425, 23), (135, 984, 1282, 423), (984, 343, 982, 1282), (979, 1283, 981, 342), (148, 436, 1283, 979), (436, 28, 699, 1283), (663, 1284, 980, 183), (10, 628, 1284, 663), (628, 148, 979, 1284), (471, 1285, 508, 63), (183, 980, 1285, 471), (980, 342, 978, 1285), (975, 1286, 977, 341), (100, 388, 1286, 975), (388, 4, 646, 1286), (699, 1287, 976, 219), (28, 580, 1287, 699), (580, 100, 975, 1287), (507, 1288, 509, 80), (219, 976, 1288, 507), (976, 341, 974, 1288), (971, 1289, 973, 340), (224, 704, 1289, 971), (704, 81, 702, 1289), (590, 1290, 972, 110), (38, 512, 1290, 590), (512, 224, 971, 1290), (398, 1291, 424, 8), (110, 972, 1291, 398), (972, 340, 970, 1291), (967, 1292, 969, 339), (160, 448, 1292, 967), (448, 40, 703, 1292), (638, 1293, 968, 158), (0, 640, 1293, 638), (640, 160, 967, 1293), (446, 1294, 512, 38), (158, 968, 1294, 446), (968, 339, 966, 1294), (963, 1295, 965, 338), (112, 400, 1295, 963), (400, 10, 663, 1295), (703, 1296, 964, 223), (40, 592, 1296, 703), (592, 112, 963, 1296), (511, 1297, 513, 81), (223, 964, 1297, 511), (964, 338, 962, 1297), (959, 1298, 961, 337), (228, 708, 1298, 959), (708, 82, 706, 1298), (578, 1299, 960, 98), (26, 516, 1299, 578), (516, 228, 959, 1299), (386, 1300, 642, 1), (98, 960, 1300, 386), (960, 337, 958, 1300), (955, 1301, 957, 336), (136, 616, 1301, 955), (616, 64, 707, 1301), (626, 1302, 956, 146), (8, 424, 1302, 626), (424, 136, 955, 1302), (434, 1303, 516, 26), (146, 956, 1303, 434), (956, 336, 954, 1303), (951, 1304, 953, 335), (184, 664, 1304, 951), (664, 23, 662, 1304), (707, 1305, 952, 227), (64, 472, 1305, 707), (472, 184, 951, 1305), (515, 1306, 517, 82), (227, 952, 1306, 515), (952, 335, 950, 1306), (947, 1307, 949, 334), (232, 712, 1307, 947), (712, 83, 710, 1307), (611, 1308, 948, 131), (59, 520, 1308, 611), (520, 232, 947, 1308), (419, 1309, 421, 22), (131, 948, 1309, 419), (948, 334, 946, 1309), (943, 1310, 945, 333), (150, 438, 1310, 943), (438, 30, 711, 1310), (659, 1311, 944, 179), (12, 630, 1311, 659), (630, 150, 943, 1311), (467, 1312, 520, 59), (179, 944, 1312, 467), (944, 333, 942, 1312), (939, 1313, 941, 332), (102, 390, 1313, 939), (390, 5, 648, 1313), (711, 1314, 940, 231), (30, 582, 1314, 711), (582, 102, 939, 1314), (519, 1315, 521, 83), (231, 940, 1315, 519), (940, 332, 938, 1315), (935, 1316, 937, 331), (236, 716, 1316, 935), (716, 84, 714, 1316), (593, 1317, 936, 113), (41, 524, 1317, 593), (524, 236, 935, 1317), (401, 1318, 420, 11), (113, 936, 1318, 401), (936, 331, 934, 1318), (931, 1319, 933, 330), (162, 450, 1319, 931), (450, 42, 715, 1319), (641, 1320, 932, 161), (1, 642, 1320, 641), (642, 162, 931, 1320), (449, 1321, 524, 41), (161, 932, 1321, 449), (932, 330, 930, 1321), (927, 1322, 929, 329), (114, 402, 1322, 927), (402, 12, 659, 1322), (715, 1323, 928, 235), (42, 594, 1323, 715), (594, 114, 927, 1323), (523, 1324, 525, 84), (235, 928, 1324, 523), (928, 329, 926, 1324), (923, 1325, 925, 328), (240, 720, 1325, 923), (720, 85, 718, 1325), (581, 1326, 924, 101), (29, 528, 1326, 581), (528, 240, 923, 1326), (389, 1327, 644, 2), (101, 924, 1327, 389), (924, 328, 922, 1327), (919, 1328, 921, 327), (132, 612, 1328, 919), (612, 60, 719, 1328), (629, 1329, 920, 149), (11, 420, 1329, 629), (420, 132, 919, 1329), (437, 1330, 528, 29), (149, 920, 1330, 437), (920, 327, 918, 1330), (915, 1331, 917, 326), (180, 660, 1331, 915), (660, 22, 658, 1331), (719, 1332, 916, 239), (60, 468, 1332, 719), (468, 180, 915, 1332), (527, 1333, 529, 85), (239, 916, 1333, 527), (916, 326, 914, 1333), (911, 1334, 913, 325), (244, 724, 1334, 911), (724, 86, 722, 1334), (607, 1335, 912, 127), (55, 532, 1335, 607), (532, 244, 911, 1335), (415, 1336, 417, 21), (127, 912, 1336, 415), (912, 325, 910, 1336), (907, 1337, 909, 324), (152, 440, 1337, 907), (440, 32, 723, 1337), (655, 1338, 908, 175), (14, 632, 1338, 655), (632, 152, 907, 1338), (463, 1339, 532, 55), (175, 908, 1339, 463), (908, 324, 906, 1339), (903, 1340, 905, 323), (104, 392, 1340, 903), (392, 6, 649, 1340), (723, 1341, 904, 243), (32, 584, 1341, 723), (584, 104, 903, 1341), (531, 1342, 533, 86), (243, 904, 1342, 531), (904, 323, 902, 1342), (899, 1343, 901, 322), (248, 728, 1343, 899), (728, 87, 726, 1343), (595, 1344, 900, 115), (43, 536, 1344, 595), (536, 248, 899, 1344), (403, 1345, 416, 13), (115, 900, 1345, 403), (900, 322, 898, 1345), (895, 1346, 897, 321), (164, 452, 1346, 895), (452, 44, 727, 1346), (643, 1347, 896, 163), (2, 644, 1347, 643), (644, 164, 895, 1347), (451, 1348, 536, 43), (163, 896, 1348, 451), (896, 321, 894, 1348), (891, 1349, 893, 320), (116, 404, 1349, 891), (404, 14, 655, 1349), (727, 1350, 892, 247), (44, 596, 1350, 727), (596, 116, 891, 1350), (535, 1351, 537, 87), (247, 892, 1351, 535), (892, 320, 890, 1351), (887, 1352, 889, 319), (252, 732, 1352, 887), (732, 88, 730, 1352), (583, 1353, 888, 103), (31, 540, 1353, 583), (540, 252, 887, 1353), (391, 1354, 645, 3), (103, 888, 1354, 391), (888, 319, 886, 1354), (883, 1355, 885, 318), (128, 608, 1355, 883), (608, 56, 731, 1355), (631, 1356, 884, 151), (13, 416, 1356, 631), (416, 128, 883, 1356), (439, 1357, 540, 31), (151, 884, 1357, 439), (884, 318, 882, 1357), (879, 1358, 881, 317), (176, 656, 1358, 879), (656, 21, 654, 1358), (731, 1359, 880, 251), (56, 464, 1359, 731), (464, 176, 879, 1359), (539, 1360, 541, 88), (251, 880, 1360, 539), (880, 317, 878, 1360), (875, 1361, 877, 316), (256, 736, 1361, 875), (736, 89, 734, 1361), (603, 1362, 876, 123), (51, 544, 1362, 603), (544, 256, 875, 1362), (411, 1363, 413, 20), (123, 876, 1363, 411), (876, 316, 874, 1363), (871, 1364, 873, 315), (112, 592, 1364, 871), (592, 40, 735, 1364), (651, 1365, 872, 171), (10, 400, 1365, 651), (400, 112, 871, 1365), (459, 1366, 544, 51), (171, 872, 1366, 459), (872, 315, 870, 1366), (867, 1367, 869, 314), (160, 640, 1367, 867), (640, 0, 639, 1367), (735, 1368, 868, 255), (40, 448, 1368, 735), (448, 160, 867, 1368), (543, 1369, 545, 89), (255, 868, 1369, 543), (868, 314, 866, 1369), (863, 1370, 865, 313), (260, 740, 1370, 863), (740, 90, 738, 1370), (599, 1371, 864, 119), (47, 548, 1371, 599), (548, 260, 863, 1371), (407, 1372, 412, 17), (119, 864, 1372, 407), (864, 313, 862, 1372), (859, 1373, 861, 312), (100, 580, 1373, 859), (580, 28, 739, 1373), (647, 1374, 860, 167), (4, 388, 1374, 647), (388, 100, 859, 1374), (455, 1375, 548, 47), (167, 860, 1375, 455), (860, 312, 858, 1375), (855, 1376, 857, 311), (148, 628, 1376, 855), (628, 10, 651, 1376), (739, 1377, 856, 259), (28, 436, 1377, 739), (436, 148, 855, 1377), (547, 1378, 549, 90), (259, 856, 1378, 547), (856, 311, 854, 1378), (851, 1379, 853, 310), (264, 744, 1379, 851), (744, 91, 742, 1379), (587, 1380, 852, 107), (35, 552, 1380, 587), (552, 264, 851, 1380), (395, 1381, 393, 7), (107, 852, 1381, 395), (852, 310, 850, 1381), (847, 1382, 849, 309), (124, 604, 1382, 847), (604, 52, 743, 1382), (635, 1383, 848, 155), (17, 412, 1383, 635), (412, 124, 847, 1383), (443, 1384, 552, 35), (155, 848, 1384, 443), (848, 309, 846, 1384), (843, 1385, 845, 308), (172, 652, 1385, 843), (652, 20, 650, 1385), (743, 1386, 844, 263), (52, 460, 1386, 743), (460, 172, 843, 1386), (551, 1387, 553, 91), (263, 844, 1387, 551), (844, 308, 842, 1387), (839, 1388, 841, 307), (268, 748, 1388, 839), (748, 92, 746, 1388), (602, 1389, 840, 122), (50, 556, 1389, 602), (556, 268, 839, 1389), (410, 1390, 405, 15), (122, 840, 1390, 410), (840, 307, 838, 1390), (835, 1391, 837, 306), (125, 605, 1391, 835), (605, 53, 747, 1391), (650, 1392, 836, 170), (20, 413, 1392, 650), (413, 125, 835, 1392), (458, 1393, 556, 50), (170, 836, 1393, 458), (836, 306, 834, 1393), (831, 1394, 833, 305), (173, 653, 1394, 831), (653, 9, 627, 1394), (747, 1395, 832, 267), (53, 461, 1395, 747), (461, 173, 831, 1395), (555, 1396, 557, 92), (267, 832, 1396, 555), (832, 305, 830, 1396), (827, 1397, 829, 304), (272, 752, 1397, 827), (752, 93, 750, 1397), (606, 1398, 828, 126), (54, 560, 1398, 606), (560, 272, 827, 1398), (414, 1399, 633, 15), (126, 828, 1399, 414), (828, 304, 826, 1399), (823, 1400, 825, 303), (129, 609, 1400, 823), (609, 57, 751, 1400), (654, 1401, 824, 174), (21, 417, 1401, 654), (417, 129, 823, 1401), (462, 1402, 560, 54), (174, 824, 1402, 462), (824, 303, 822, 1402), (819, 1403, 821, 302), (177, 657, 1403, 819), (657, 19, 637, 1403), (751, 1404, 820, 271), (57, 465, 1404, 751), (465, 177, 819, 1404), (559, 1405, 561, 93), (271, 820, 1405, 559), (820, 302, 818, 1405), (815, 1406, 817, 301), (276, 756, 1406, 815), (756, 94, 754, 1406), (610, 1407, 816, 130), (58, 564, 1407, 610), (564, 276, 815, 1407), (418, 1408, 632, 14), (130, 816, 1408, 418), (816, 301, 814, 1408), (811, 1409, 813, 300), (133, 613, 1409, 811), (613, 61, 755, 1409), (658, 1410, 812, 178), (22, 421, 1410, 658), (421, 133, 811, 1410), (466, 1411, 564, 58), (178, 812, 1411, 466), (812, 300, 810, 1411), (807, 1412, 809, 299), (181, 661, 1412, 807), (661, 18, 636, 1412), (755, 1413, 808, 275), (61, 469, 1413, 755), (469, 181, 807, 1413), (563, 1414, 565, 94), (275, 808, 1414, 563), (808, 299, 806, 1414), (803, 1415, 805, 298), (280, 760, 1415, 803), (760, 95, 758, 1415), (614, 1416, 804, 134), (62, 568, 1416, 614), (568, 280, 803, 1416), (422, 1417, 630, 12), (134, 804, 1417, 422), (804, 298, 802, 1417), (799, 1418, 801, 297), (137, 617, 1418, 799), (617, 65, 759, 1418), (662, 1419, 800, 182), (23, 425, 1419, 662), (425, 137, 799, 1419), (470, 1420, 568, 62), (182, 800, 1420, 470), (800, 297, 798, 1420), (795, 1421, 797, 296), (185, 665, 1421, 795), (665, 16, 634, 1421), (759, 1422, 796, 279), (65, 473, 1422, 759), (473, 185, 795, 1422), (567, 1423, 569, 95), (279, 796, 1423, 567), (796, 296, 794, 1423), (791, 1424, 793, 295), (284, 764, 1424, 791), (764, 96, 762, 1424), (618, 1425, 792, 138), (66, 572, 1425, 618), (572, 284, 791, 1425), (426, 1426, 636, 18), (138, 792, 1426, 426), (792, 295, 790, 1426), (787, 1427, 789, 294), (141, 621, 1427, 787), (621, 69, 763, 1427), (666, 1428, 788, 186), (24, 429, 1428, 666), (429, 141, 787, 1428), (474, 1429, 572, 66), (186, 788, 1429, 474), (788, 294, 786, 1429), (783, 1430, 785, 293), (189, 669, 1430, 783), (669, 19, 409, 1430), (763, 1431, 784, 283), (69, 477, 1431, 763), (477, 189, 783, 1431), (571, 1432, 573, 96), (283, 784, 1432, 571), (784, 293, 782, 1432), (779, 1433, 781, 292), (288, 768, 1433, 779), (768, 97, 766, 1433), (622, 1434, 780, 142), (70, 576, 1434, 622), (576, 288, 779, 1434), (430, 1435, 403, 13), (142, 780, 1435, 430), (780, 292, 778, 1435), (775, 1436, 777, 291), (145, 625, 1436, 775), (625, 73, 767, 1436), (670, 1437, 776, 190), (25, 433, 1437, 670), (433, 145, 775, 1437), (478, 1438, 576, 70), (190, 776, 1438, 478), (776, 291, 774, 1438), (771, 1439, 773, 290), (193, 673, 1439, 771), (673, 11, 629, 1439), (767, 1440, 772, 287), (73, 481, 1440, 767), (481, 193, 771, 1440), (575, 1441, 577, 97), (287, 772, 1441, 575), (772, 290, 770, 1441), (770, 1442, 769, 289), (290, 773, 1442, 770), (773, 149, 437, 1442), (774, 1443, 768, 288), (291, 777, 1443, 774), (777, 287, 575, 1443), (778, 1444, 595, 115), (292, 781, 1444, 778), (781, 286, 574, 1444), (782, 1445, 765, 285), (293, 785, 1445, 782), (785, 121, 601, 1445), (786, 1446, 764, 284), (294, 789, 1446, 786), (789, 283, 571, 1446), (790, 1447, 444, 156), (295, 793, 1447, 790), (793, 282, 570, 1447), (794, 1448, 761, 281), (296, 797, 1448, 794), (797, 154, 442, 1448), (798, 1449, 760, 280), (297, 801, 1449, 798), (801, 279, 567, 1449), (802, 1450, 438, 150), (298, 805, 1450, 802), (805, 278, 566, 1450), (806, 1451, 757, 277), (299, 809, 1451, 806), (809, 156, 444, 1451), (810, 1452, 756, 276), (300, 813, 1452, 810), (813, 275, 563, 1452), (814, 1453, 440, 152), (301, 817, 1453, 814), (817, 274, 562, 1453), (818, 1454, 753, 273), (302, 821, 1454, 818), (821, 157, 445, 1454), (822, 1455, 752, 272), (303, 825, 1455, 822), (825, 271, 559, 1455), (826, 1456, 441, 153), (304, 829, 1456, 826), (829, 270, 558, 1456), (830, 1457, 749, 269), (305, 833, 1457, 830), (833, 147, 435, 1457), (834, 1458, 748, 268), (306, 837, 1458, 834), (837, 267, 555, 1458), (838, 1459, 597, 117), (307, 841, 1459, 838), (841, 266, 554, 1459), (842, 1460, 745, 265), (308, 845, 1460, 842), (845, 170, 458, 1460), (846, 1461, 744, 264), (309, 849, 1461, 846), (849, 263, 551, 1461), (850, 1462, 585, 105), (310, 853, 1462, 850), (853, 262, 550, 1462), (854, 1463, 741, 261), (311, 857, 1463, 854), (857, 171, 459, 1463), (858, 1464, 740, 260), (312, 861, 1464, 858), (861, 259, 547, 1464), (862, 1465, 604, 124), (313, 865, 1465, 862), (865, 258, 546, 1465), (866, 1466, 737, 257), (314, 869, 1466, 866), (869, 159, 447, 1466), (870, 1467, 736, 256), (315, 873, 1467, 870), (873, 255, 543, 1467), (874, 1468, 605, 125), (316, 877, 1468, 874), (877, 254, 542, 1468), (878, 1469, 733, 253), (317, 881, 1469, 878), (881, 174, 462, 1469), (882, 1470, 732, 252), (318, 885, 1470, 882), (885, 251, 539, 1470), (886, 1471, 453, 165), (319, 889, 1471, 886), (889, 250, 538, 1471), (890, 1472, 729, 249), (320, 893, 1472, 890), (893, 175, 463, 1472), (894, 1473, 728, 248), (321, 897, 1473, 894), (897, 247, 535, 1473), (898, 1474, 608, 128), (322, 901, 1474, 898), (901, 246, 534, 1474), (902, 1475, 725, 245), (323, 905, 1475, 902), (905, 169, 457, 1475), (906, 1476, 724, 244), (324, 909, 1476, 906), (909, 243, 531, 1476), (910, 1477, 609, 129), (325, 913, 1477, 910), (913, 242, 530, 1477), (914, 1478, 721, 241), (326, 917, 1478, 914), (917, 178, 466, 1478), (918, 1479, 720, 240), (327, 921, 1479, 918), (921, 239, 527, 1479), (922, 1480, 452, 164), (328, 925, 1480, 922), (925, 238, 526, 1480), (926, 1481, 717, 237), (329, 929, 1481, 926), (929, 179, 467, 1481), (930, 1482, 716, 236), (330, 933, 1482, 930), (933, 235, 523, 1482), (934, 1483, 612, 132), (331, 937, 1483, 934), (937, 234, 522, 1483), (938, 1484, 713, 233), (332, 941, 1484, 938), (941, 168, 456, 1484), (942, 1485, 712, 232), (333, 945, 1485, 942), (945, 231, 519, 1485), (946, 1486, 613, 133), (334, 949, 1486, 946), (949, 230, 518, 1486), (950, 1487, 709, 229), (335, 953, 1487, 950), (953, 182, 470, 1487), (954, 1488, 708, 228), (336, 957, 1488, 954), (957, 227, 515, 1488), (958, 1489, 450, 162), (337, 961, 1489, 958), (961, 226, 514, 1489), (962, 1490, 705, 225), (338, 965, 1490, 962), (965, 183, 471, 1490), (966, 1491, 704, 224), (339, 969, 1491, 966), (969, 223, 511, 1491), (970, 1492, 616, 136), (340, 973, 1492, 970), (973, 222, 510, 1492), (974, 1493, 701, 221), (341, 977, 1493, 974), (977, 166, 454, 1493), (978, 1494, 700, 220), (342, 981, 1494, 978), (981, 219, 507, 1494), (982, 1495, 617, 137), (343, 985, 1495, 982), (985, 218, 506, 1495), (986, 1496, 697, 217), (344, 989, 1496, 986), (989, 186, 474, 1496), (990, 1497, 696, 216), (345, 993, 1497, 990), (993, 215, 503, 1497), (994, 1498, 456, 168), (346, 997, 1498, 994), (997, 214, 502, 1498), (998, 1499, 693, 213), (347, 1001, 1499, 998), (1001, 187, 475, 1499), (1002, 1500, 692, 212), (348, 1005, 1500, 1002), (1005, 211, 499, 1500), (1006, 1501, 620, 140), (349, 1009, 1501, 1006), (1009, 210, 498, 1501), (1010, 1502, 689, 209), (350, 1013, 1502, 1010), (1013, 109, 589, 1502), (1014, 1503, 688, 208), (351, 1017, 1503, 1014), (1017, 207, 495, 1503), (1018, 1504, 621, 141), (352, 1021, 1504, 1018), (1021, 206, 494, 1504), (1022, 1505, 685, 205), (353, 1025, 1505, 1022), (1025, 190, 478, 1505), (1026, 1506, 684, 204), (354, 1029, 1506, 1026), (1029, 203, 491, 1506), (1030, 1507, 583, 103), (355, 1033, 1507, 1030), (1033, 202, 490, 1507), (1034, 1508, 681, 201), (356, 1037, 1508, 1034), (1037, 191, 479, 1508), (1038, 1509, 680, 200), (357, 1041, 1509, 1038), (1041, 199, 487, 1509), (1042, 1510, 624, 144), (358, 1045, 1510, 1042), (1045, 198, 486, 1510), (1046, 1511, 677, 197), (359, 1049, 1511, 1046), (1049, 161, 449, 1511), (1050, 1512, 676, 196), (360, 1053, 1512, 1050), (1053, 195, 483, 1512), (1054, 1513, 625, 145), (361, 1057, 1513, 1054), (1057, 194, 482, 1513), (1058, 1514, 673, 193), (362, 1061, 1514, 1058), (1061, 113, 401, 1514), (1062, 1515, 672, 192), (363, 1065, 1515, 1062), (1065, 143, 431, 1515), (1066, 1516, 631, 151), (364, 1069, 1516, 1066), (1069, 142, 430, 1516), (1070, 1517, 669, 189), (365, 1073, 1517, 1070), (1073, 157, 637, 1517), (1074, 1518, 668, 188), (366, 1077, 1518, 1074), (1077, 139, 427, 1518), (1078, 1519, 408, 120), (367, 1081, 1519, 1078), (1081, 138, 426, 1519), (1082, 1520, 665, 185), (368, 1085, 1520, 1082), (1085, 118, 406, 1520), (1086, 1521, 664, 184), (369, 1089, 1521, 1086), (1089, 135, 423, 1521), (1090, 1522, 402, 114), (370, 1093, 1522, 1090), (1093, 134, 422, 1522), (1094, 1523, 661, 181), (371, 1097, 1523, 1094), (1097, 120, 408, 1523), (1098, 1524, 660, 180), (372, 1101, 1524, 1098), (1101, 131, 419, 1524), (1102, 1525, 404, 116), (373, 1105, 1525, 1102), (1105, 130, 418, 1525), (1106, 1526, 657, 177), (374, 1109, 1526, 1106), (1109, 121, 409, 1526), (1110, 1527, 656, 176), (375, 1113, 1527, 1110), (1113, 127, 415, 1527), (1114, 1528, 405, 117), (376, 1117, 1528, 1114), (1117, 126, 414, 1528), (1118, 1529, 653, 173), (377, 1121, 1529, 1118), (1121, 111, 399, 1529), (1122, 1530, 652, 172), (378, 1125, 1530, 1122), (1125, 123, 411, 1530), (1126, 1531, 633, 153), (379, 1129, 1531, 1126), (1129, 122, 410, 1531), (1130, 1532, 645, 165), (380, 1133, 1532, 1130), (1133, 99, 387, 1532), (1134, 1533, 393, 105), (381, 1137, 1533, 1134), (1137, 109, 397, 1533), (1138, 1534, 392, 104), (382, 1141, 1534, 1138), (1141, 108, 396, 1534), (1142, 1535, 390, 102), (383, 1145, 1535, 1142), (1145, 106, 394, 1535), (1146, 1536, 396, 108), (384, 1149, 1536, 1146), (1149, 169, 649, 1536), (1150, 1537, 643, 163), (385, 1153, 1537, 1150), (1153, 101, 389, 1537)])
me_cube.materials.append(mat_material)
me_cube.use_remesh_preserve_volume = False
me_cube.use_remesh_preserve_attributes = False
me_cube.use_mirror_vertex_groups = False
me_cube.update()

# ---- objects
ob_cube = bpy.data.objects.new('Cube', me_cube)
ob_lamp = bpy.data.objects.new('Lamp', light_lamp)
ob_camera = bpy.data.objects.new('Camera', cam_camera)

# ---- transforms, parenting, visibility, modifiers, constraints
ob_cube.location = (0.0, 0.0, 0.0)
ob_cube.lock_rotations_4d = False
ob_cube.empty_display_type = 'ARROWS'
ob_cube.lineart.crease_threshold = 0.0
ob_lamp.location = (4.076, 1.005, 5.904)
ob_lamp.rotation_euler = (0.6503, 0.05522, 1.866)
ob_lamp.lock_rotations_4d = False
ob_lamp.empty_display_type = 'ARROWS'
ob_lamp.color = (0.0, 0.0, 0.0, 0.0)
ob_lamp.lineart.crease_threshold = 0.0
ob_camera.location = (7.481, -6.508, 5.344)
ob_camera.rotation_euler = (1.109, 0.0, 0.8149)
ob_camera.lock_rotations_4d = False
ob_camera.empty_display_type = 'ARROWS'
ob_camera.color = (0.0, 0.0, 0.0, 0.0)
ob_camera.display_type = 'WIRE'
ob_camera.lineart.crease_threshold = 0.0

# ---- collection membership
col_collection_1.objects.link(ob_cube)
col_collection_1.objects.link(ob_lamp)
col_collection_1.objects.link(ob_camera)

# ---- scene / render settings (as saved in the file)
scene.camera = ob_camera
scene.frame_start = 1; scene.frame_end = 250; scene.frame_set(1)
scene.render.engine = 'BLENDER_EEVEE_NEXT'
scene.render.resolution_percentage = 50
scene.render.dither_intensity = 0.0
scene.cycles.use_denoising = False
scene.cycles.samples = 128
scene.cycles.sampling_pattern = 'TABULATED_SOBOL'
scene.cycles.use_adaptive_sampling = False
scene.cycles.use_light_tree = False
scene.cycles.blur_glossy = 0.0
scene.cycles.sample_clamp_indirect = 0.0
scene.view_settings.view_transform = 'Standard'
bpy.context.view_layer.update()
